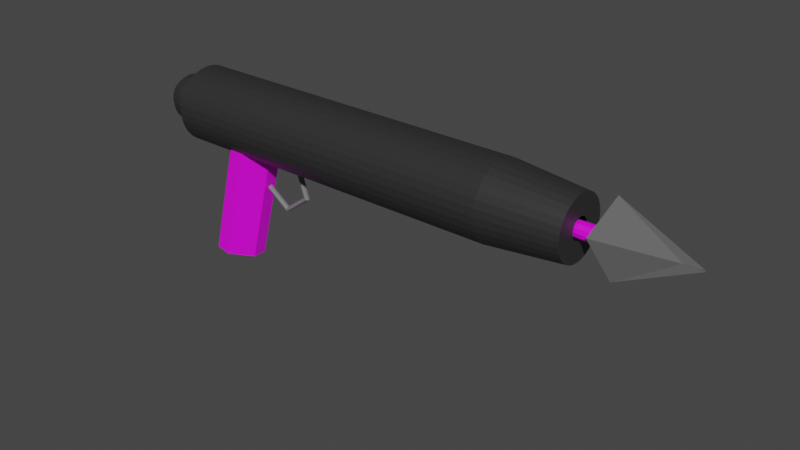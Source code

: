 # Source: graplin.blend  (saved by Blender 2.90.8; exported with 4.5.12 LTS)
import bpy
from mathutils import Matrix  # noqa: F401  (used for matrix-valued properties, if any)

bpy.ops.wm.read_factory_settings(use_empty=True)
scene = bpy.context.scene
scene.name = 'Scene'

# ---- collections
col_collection = bpy.data.collections.new('Collection'); scene.collection.children.link(col_collection)

# ---- images (referenced by path relative to the original .blend; pixels are not part of the script)
import os
ASSET_DIR = os.environ.get("B2B_ASSET_DIR", "")  # directory of the original .blend (textures are referenced by path, not embedded)
HERE = os.path.dirname(os.path.abspath(__file__))  # packed textures are extracted next to this script under _unpacked/

def load_image(name, relpath, width, height, colorspace="sRGB"):
    """Load a texture the original file referenced (path relative to the .blend, or extracted next to this script)."""
    p = next((c for c in (os.path.join(HERE, relpath), os.path.join(ASSET_DIR, relpath)) if relpath and os.path.exists(c)), "")
    if p:
        img = bpy.data.images.load(p, check_existing=True)
        img.name = name
    else:  # same state as the original file: an image datablock whose file is absent (Cycles renders it pink)
        img = bpy.data.images.new(name, width, height)
        img.source = "FILE"
        img.filepath = "//" + (relpath or name)
    img.colorspace_settings.name = colorspace
    return img
img_planche_2_jpg = load_image('planche 2.jpg', 'planche 2.jpg', 1024, 1024, 'sRGB')

# ---- materials (node trees are filled in below, after node groups)
mat_material_001 = bpy.data.materials.new('Material.001')
mat_material_001.use_transparent_shadow = False
mat_material_002 = bpy.data.materials.new('Material.002')
mat_material_002.use_transparent_shadow = False
mat_material_003 = bpy.data.materials.new('Material.003')
mat_material_003.use_transparent_shadow = False
mat_material_004 = bpy.data.materials.new('Material.004')
mat_material_004.use_transparent_shadow = False
mat_material_005 = bpy.data.materials.new('Material.005')
mat_material_005.use_transparent_shadow = False

# ---- material node trees
mat_material_001.use_nodes = True; mat_material_001.node_tree.nodes.clear()
_N = mat_material_001.node_tree.nodes; _L = mat_material_001.node_tree.links
n0 = _N.new('ShaderNodeBsdfPrincipled'); n0.name = 'Principled BSDF'; n0.location = (10, 300)
n0.distribution = 'GGX'
n0.subsurface_method = 'BURLEY'
n0.inputs[3].default_value = 1.45
n0.inputs[27].default_value = (0.0, 0.0, 0.0, 1.0)
n0.inputs[28].default_value = 1.0
n1 = _N.new('ShaderNodeOutputMaterial'); n1.name = 'Material Output'; n1.location = (300, 300)
n2 = _N.new('ShaderNodeRGB'); n2.name = 'RGB'; n2.location = (-280, 275)
n2.outputs[0].default_value = (0.1385, 0.1385, 0.1385, 1.0)
_L.new(n0.outputs[0], n1.inputs[0])
_L.new(n2.outputs[0], n0.inputs[0])
n1.is_active_output = True
mat_material_002.use_nodes = True; mat_material_002.node_tree.nodes.clear()
_N = mat_material_002.node_tree.nodes; _L = mat_material_002.node_tree.links
n0 = _N.new('ShaderNodeBsdfPrincipled'); n0.name = 'Principled BSDF'; n0.location = (10, 300)
n0.distribution = 'GGX'
n0.subsurface_method = 'BURLEY'
n0.inputs[3].default_value = 1.45
n0.inputs[27].default_value = (0.0, 0.0, 0.0, 1.0)
n0.inputs[28].default_value = 1.0
n1 = _N.new('ShaderNodeOutputMaterial'); n1.name = 'Material Output'; n1.location = (300, 300)
n2 = _N.new('ShaderNodeTexImage'); n2.name = 'Image Texture'; n2.location = (-280, 275)
n2.image = img_planche_2_jpg
_L.new(n0.outputs[0], n1.inputs[0])
_L.new(n2.outputs[0], n0.inputs[0])
n1.is_active_output = True
mat_material_003.use_nodes = True; mat_material_003.node_tree.nodes.clear()
_N = mat_material_003.node_tree.nodes; _L = mat_material_003.node_tree.links
n0 = _N.new('ShaderNodeBsdfPrincipled'); n0.name = 'Principled BSDF'; n0.location = (10, 300)
n0.distribution = 'GGX'
n0.subsurface_method = 'BURLEY'
n0.inputs[3].default_value = 1.45
n0.inputs[27].default_value = (0.0, 0.0, 0.0, 1.0)
n0.inputs[28].default_value = 1.0
n1 = _N.new('ShaderNodeOutputMaterial'); n1.name = 'Material Output'; n1.location = (300, 300)
n2 = _N.new('ShaderNodeRGB'); n2.name = 'RGB'; n2.location = (-280, 275)
n2.outputs[0].default_value = (0.187, 0.1789, 0.189, 1.0)
_L.new(n0.outputs[0], n1.inputs[0])
_L.new(n2.outputs[0], n0.inputs[0])
n1.is_active_output = True
mat_material_004.use_nodes = True; mat_material_004.node_tree.nodes.clear()
_N = mat_material_004.node_tree.nodes; _L = mat_material_004.node_tree.links
n0 = _N.new('ShaderNodeBsdfPrincipled'); n0.name = 'Principled BSDF'; n0.location = (10, 300)
n0.distribution = 'GGX'
n0.subsurface_method = 'BURLEY'
n0.inputs[3].default_value = 1.45
n0.inputs[27].default_value = (0.0, 0.0, 0.0, 1.0)
n0.inputs[28].default_value = 1.0
n1 = _N.new('ShaderNodeOutputMaterial'); n1.name = 'Material Output'; n1.location = (300, 300)
n2 = _N.new('ShaderNodeTexImage'); n2.name = 'Image Texture'; n2.location = (-280, 275)
n2.image = img_planche_2_jpg
_L.new(n0.outputs[0], n1.inputs[0])
_L.new(n2.outputs[0], n0.inputs[0])
n1.is_active_output = True
mat_material_005.use_nodes = True; mat_material_005.node_tree.nodes.clear()
_N = mat_material_005.node_tree.nodes; _L = mat_material_005.node_tree.links
n0 = _N.new('ShaderNodeBsdfPrincipled'); n0.name = 'Principled BSDF'; n0.location = (10, 300)
n0.distribution = 'GGX'
n0.subsurface_method = 'BURLEY'
n0.inputs[0].default_value = (0.02624, 0.02624, 0.02624, 1.0)
n0.inputs[3].default_value = 1.45
n0.inputs[27].default_value = (0.0, 0.0, 0.0, 1.0)
n0.inputs[28].default_value = 1.0
n1 = _N.new('ShaderNodeOutputMaterial'); n1.name = 'Material Output'; n1.location = (300, 300)
_L.new(n0.outputs[0], n1.inputs[0])
n1.is_active_output = True

# ---- world
world_world = bpy.data.worlds.new('World'); scene.world = world_world
world_world.use_nodes = True; world_world.node_tree.nodes.clear()
_N = world_world.node_tree.nodes; _L = world_world.node_tree.links
n0 = _N.new('ShaderNodeOutputWorld'); n0.name = 'World Output'; n0.location = (300, 300)
n1 = _N.new('ShaderNodeBackground'); n1.name = 'Background'; n1.location = (10, 300)
n1.inputs[0].default_value = (0.05088, 0.05088, 0.05088, 1.0)
_L.new(n1.outputs[0], n0.inputs[0])
n0.is_active_output = True
world_world.color = (0.05088, 0.05088, 0.05088)
world_world.use_sun_shadow = False
world_world.sun_shadow_jitter_overblur = 0.0

# ---- meshes
me_cone = bpy.data.meshes.new('Cone')
me_cone.from_pydata([(0.0, 0.3, -1.0), (0.0, 0.01, 1.0), (0.9805, -1.311e-08, -0.5237), (0.01, -4.371e-10, 1.476), (-2.623e-08, -0.3, -1.0), (-8.742e-10, -0.01, 1.0), (-1.003, 3.577e-09, -0.5237), (-0.01, 1.192e-10, 1.476), (0.03284, 0.2, -7.987), (0.02703, 0.2, -0.853), (0.1328, 0.1732, -7.987), (0.127, 0.1732, -0.8527), (0.206, 0.1, -7.986), (0.2002, 0.1, -0.8525), (0.2328, -8.742e-09, -7.986), (0.227, -8.742e-09, -0.8524), (0.206, -0.1, -7.986), (0.2002, -0.1, -0.8525), (0.1328, -0.1732, -7.987), (0.127, -0.1732, -0.8527), (0.03284, -0.2, -7.987), (0.02703, -0.2, -0.853), (-0.06716, -0.1732, -7.987), (-0.07297, -0.1732, -0.8533), (-0.1404, -0.1, -7.988), (-0.1462, -0.1, -0.8535), (-0.1672, -9.298e-08, -7.988), (-0.173, -9.298e-08, -0.8536), (-0.1404, 0.1, -7.988), (-0.1462, 0.1, -0.8535), (-0.06716, 0.1732, -7.987), (-0.07297, 0.1732, -0.8533)], [], [(0, 1, 3, 2), (2, 3, 5, 4), (3, 1, 7, 5), (4, 5, 7, 6), (6, 7, 1, 0), (0, 2, 4, 6), (8, 9, 11, 10), (10, 11, 13, 12), (12, 13, 15, 14), (14, 15, 17, 16), (16, 17, 19, 18), (18, 19, 21, 20), (20, 21, 23, 22), (22, 23, 25, 24), (24, 25, 27, 26), (26, 27, 29, 28), (11, 9, 31, 29, 27, 25, 23, 21, 19, 17, 15, 13), (28, 29, 31, 30), (30, 31, 9, 8), (8, 10, 12, 14, 16, 18, 20, 22, 24, 26, 28, 30)])
me_cone.polygons.foreach_set('material_index', [0, 0, 0, 0, 0, 0, 1, 1, 1, 1, 1, 1, 1, 1, 1, 1, 0, 1, 1, 1])
_uv = me_cone.uv_layers.new(name='UVMap')
_uv.uv.foreach_set('vector', [0.6045, 7.774e-05, 0.3256, 0.4824, 0.1747, 0.3282, 0.01623, 0.1148, 0.01623, 0.1148, 0.1747, 0.3282, 0.2929, 0.5365, 7.774e-05, 0.9999, 0.1747, 0.3282, 0.3256, 0.4824, 0.4464, 0.694, 0.2929, 0.5365, 7.774e-05, 0.9999, 0.2929, 0.5365, 0.4464, 0.694, 0.6045, 0.9069, 0.6045, 0.9069, 0.4464, 0.694, 0.3256, 0.4824, 0.6045, 7.774e-05, 0.75, 0.49, 0.99, 0.25, 0.75, 0.01, 0.51, 0.25, 0.8206, 0.1776, 0.1403, 0.8747, 9.966e-05, 0.6435, 0.9421, 0.3788, 0.9421, 0.3788, 9.966e-05, 0.6435, 0.007867, 0.3771, 0.9408, 0.615, 0.9408, 0.615, 0.007867, 0.3771, 0.1604, 0.1718, 0.8159, 0.8116, 0.8159, 0.8116, 0.1604, 0.1718, 0.3619, 0.01435, 0.6224, 0.9413, 0.6224, 0.9413, 0.3619, 0.01435, 0.628, 9.966e-05, 0.3863, 0.9483, 0.3863, 0.9483, 0.628, 9.966e-05, 0.8626, 0.1347, 0.1822, 0.8318, 0.1822, 0.8318, 0.8626, 0.1347, 0.9935, 0.37, 0.06902, 0.6297, 0.06902, 0.6297, 0.9935, 0.37, 0.9935, 0.6355, 0.07538, 0.4014, 0.07538, 0.4014, 0.9935, 0.6355, 0.876, 0.8703, 0.2028, 0.2132, 0.2028, 0.2132, 0.876, 0.8703, 0.6441, 0.9935, 0.3878, 0.0813, 0.37, 0.4578, 0.25, 0.49, 0.13, 0.4578, 0.04215, 0.37, 0.01, 0.25, 0.04215, 0.13, 0.13, 0.04215, 0.25, 0.01, 0.37, 0.04215, 0.4578, 0.13, 0.49, 0.25, 0.4578, 0.37, 0.3878, 0.0813, 0.6441, 0.9935, 0.3787, 0.9999, 0.6159, 0.0694, 0.6159, 0.0694, 0.3787, 0.9999, 0.1403, 0.8747, 0.8206, 0.1776, 0.8206, 0.1776, 0.9421, 0.3788, 0.9408, 0.615, 0.8159, 0.8116, 0.6224, 0.9413, 0.3863, 0.9483, 0.1822, 0.8318, 0.06902, 0.6297, 0.07538, 0.4014, 0.2028, 0.2132, 0.3878, 0.0813, 0.6159, 0.0694])
me_cone.materials.append(mat_material_001)
me_cone.materials.append(mat_material_002)
me_cone.use_remesh_fix_poles = True
me_cone.use_remesh_preserve_attributes = False
me_cone.use_mirror_vertex_groups = False
me_cone.update()
me_cylinder = bpy.data.meshes.new('Cylinder')
me_cylinder.from_pydata([(1.017e-07, 1.0, -3.328), (-6.299e-09, 0.4466, -1.328), (0.1951, 0.9808, -3.328), (0.08713, 0.438, -1.328), (0.3827, 0.9239, -3.328), (0.1709, 0.4126, -1.328), (0.5556, 0.8315, -3.328), (0.2481, 0.3713, -1.328), (0.7071, 0.7071, -3.328), (0.3158, 0.3158, -1.328), (0.8315, 0.5556, -3.328), (0.3713, 0.2481, -1.328), (0.9239, 0.3827, -3.328), (0.4126, 0.1709, -1.328), (0.9808, 0.1951, -3.328), (0.438, 0.08713, -1.328), (1.0, 7.55e-08, -3.328), (0.4466, 5.044e-08, -1.328), (0.9808, -0.1951, -3.328), (0.438, -0.08713, -1.328), (0.9239, -0.3827, -3.328), (0.4126, -0.1709, -1.328), (0.8315, -0.5556, -3.328), (0.3713, -0.2481, -1.328), (0.7071, -0.7071, -3.328), (0.3158, -0.3158, -1.328), (0.5556, -0.8315, -3.328), (0.2481, -0.3713, -1.328), (0.3827, -0.9239, -3.328), (0.1709, -0.4126, -1.328), (0.1951, -0.9808, -3.328), (0.08713, -0.438, -1.328), (-2.241e-07, -1.0, -3.328), (3.94e-09, -0.4466, -1.328), (-0.1951, -0.9808, -3.328), (-0.08713, -0.438, -1.328), (-0.3827, -0.9239, -3.328), (-0.1709, -0.4126, -1.328), (-0.5556, -0.8315, -3.328), (-0.2481, -0.3713, -1.328), (-0.7071, -0.7071, -3.328), (-0.3158, -0.3158, -1.328), (-0.8315, -0.5556, -3.328), (-0.3713, -0.2481, -1.328), (-0.9239, -0.3827, -3.328), (-0.4126, -0.1709, -1.328), (-0.9808, -0.1951, -3.328), (-0.438, -0.08712, -1.328), (-1.0, 9.656e-07, -3.328), (-0.4466, 4.92e-07, -1.328), (-0.9808, 0.1951, -3.328), (-0.438, 0.08713, -1.328), (-0.9239, 0.3827, -3.328), (-0.4126, 0.1709, -1.328), (-0.8315, 0.5556, -3.328), (-0.3713, 0.2481, -1.328), (-0.7071, 0.7071, -3.328), (-0.3158, 0.3158, -1.328), (-0.5556, 0.8315, -3.328), (-0.2481, 0.3713, -1.328), (-0.3827, 0.9239, -3.328), (-0.1709, 0.4126, -1.328), (-0.1951, 0.9808, -3.328), (-0.08712, 0.438, -1.328), (1.017e-07, 1.0, -3.328), (0.1951, 0.9808, -3.328), (0.3827, 0.9239, -3.328), (0.5556, 0.8315, -3.328), (0.7071, 0.7071, -3.328), (0.8315, 0.5556, -3.328), (0.9239, 0.3827, -3.328), (0.9808, 0.1951, -3.328), (1.0, 7.55e-08, -3.328), (0.9808, -0.1951, -3.328), (0.9239, -0.3827, -3.328), (0.8315, -0.5556, -3.328), (0.7071, -0.7071, -3.328), (0.5556, -0.8315, -3.328), (0.3827, -0.9239, -3.328), (0.1951, -0.9808, -3.328), (-2.241e-07, -1.0, -3.328), (-0.1951, -0.9808, -3.328), (-0.3827, -0.9239, -3.328), (-0.5556, -0.8315, -3.328), (-0.7071, -0.7071, -3.328), (-0.8315, -0.5556, -3.328), (-0.9239, -0.3827, -3.328), (-0.9808, -0.1951, -3.328), (-1.0, 9.656e-07, -3.328), (-0.9808, 0.1951, -3.328), (-0.9239, 0.3827, -3.328), (-0.8315, 0.5556, -3.328), (-0.7071, 0.7071, -3.328), (-0.5556, 0.8315, -3.328), (-0.3827, 0.9239, -3.328), (-0.1951, 0.9808, -3.328), (1.017e-07, 1.0, -3.328), (0.1951, 0.9808, -3.328), (0.3827, 0.9239, -3.328), (0.5556, 0.8315, -3.328), (0.7071, 0.7071, -3.328), (0.8315, 0.5556, -3.328), (0.9239, 0.3827, -3.328), (0.9808, 0.1951, -3.328), (1.0, 7.55e-08, -3.328), (0.9808, -0.1951, -3.328), (0.9239, -0.3827, -3.328), (0.8315, -0.5556, -3.328), (0.7071, -0.7071, -3.328), (0.5556, -0.8315, -3.328), (0.3827, -0.9239, -3.328), (0.1951, -0.9808, -3.328), (-2.241e-07, -1.0, -3.328), (-0.1951, -0.9808, -3.328), (-0.3827, -0.9239, -3.328), (-0.5556, -0.8315, -3.328), (-0.7071, -0.7071, -3.328), (-0.8315, -0.5556, -3.328), (-0.9239, -0.3827, -3.328), (-0.9808, -0.1951, -3.328), (-1.0, 9.656e-07, -3.328), (-0.9808, 0.1951, -3.328), (-0.9239, 0.3827, -3.328), (-0.8315, 0.5556, -3.328), (-0.7071, 0.7071, -3.328), (-0.5556, 0.8315, -3.328), (-0.3827, 0.9239, -3.328), (-0.1951, 0.9808, -3.328), (1.017e-07, 1.0, -3.328), (0.1951, 0.9808, -3.328), (0.3827, 0.9239, -3.328), (0.5556, 0.8315, -3.328), (0.7071, 0.7071, -3.328), (0.8315, 0.5556, -3.328), (0.9239, 0.3827, -3.328), (0.9808, 0.1951, -3.328), (1.0, 7.55e-08, -3.328), (0.9808, -0.1951, -3.328), (0.9239, -0.3827, -3.328), (0.8315, -0.5556, -3.328), (0.7071, -0.7071, -3.328), (0.5556, -0.8315, -3.328), (0.3827, -0.9239, -3.328), (0.1951, -0.9808, -3.328), (-2.241e-07, -1.0, -3.328), (-0.1951, -0.9808, -3.328), (-0.3827, -0.9239, -3.328), (-0.5556, -0.8315, -3.328), (-0.7071, -0.7071, -3.328), (-0.8315, -0.5556, -3.328), (-0.9239, -0.3827, -3.328), (-0.9808, -0.1951, -3.328), (-1.0, 9.656e-07, -3.328), (-0.9808, 0.1951, -3.328), (-0.9239, 0.3827, -3.328), (-0.8315, 0.5556, -3.328), (-0.7071, 0.7071, -3.328), (-0.5556, 0.8315, -3.328), (-0.3827, 0.9239, -3.328), (-0.1951, 0.9808, -3.328), (0.1571, 0.79, -1.328), (1.28e-07, 0.8054, -1.328), (0.3082, 0.7441, -1.328), (0.4475, 0.6697, -1.328), (0.5695, 0.5695, -1.328), (0.6697, 0.4475, -1.328), (0.7441, 0.3082, -1.328), (0.79, 0.1571, -1.328), (0.8054, 1.163e-07, -1.328), (0.79, -0.1571, -1.328), (0.7441, -0.3082, -1.328), (0.6697, -0.4475, -1.328), (0.5695, -0.5695, -1.328), (0.4475, -0.6697, -1.328), (0.3082, -0.7441, -1.328), (0.1571, -0.79, -1.328), (-1.344e-07, -0.8054, -1.328), (-0.1571, -0.79, -1.328), (-0.3082, -0.7441, -1.328), (-0.4475, -0.6697, -1.328), (-0.5695, -0.5695, -1.328), (-0.6697, -0.4475, -1.328), (-0.7441, -0.3082, -1.328), (-0.79, -0.1571, -1.328), (-0.8054, 8.332e-07, -1.328), (-0.79, 0.1571, -1.328), (-0.7441, 0.3082, -1.328), (-0.6697, 0.4475, -1.328), (-0.5695, 0.5695, -1.328), (-0.4475, 0.6697, -1.328), (-0.3082, 0.7441, -1.328), (-0.1571, 0.79, -1.328), (3.96e-07, 0.6616, -12.94), (6.332e-07, 1.0, -12.6), (0.1951, 0.9808, -12.6), (0.1291, 0.6489, -12.94), (0.3827, 0.9239, -12.6), (0.2532, 0.6112, -12.94), (0.5556, 0.8315, -12.6), (0.3676, 0.5501, -12.94), (0.7071, 0.7071, -12.6), (0.4678, 0.4678, -12.94), (0.8315, 0.5556, -12.6), (0.5501, 0.3676, -12.94), (0.9239, 0.3827, -12.6), (0.6112, 0.2532, -12.94), (0.9808, 0.1951, -12.6), (0.6489, 0.1291, -12.94), (1.0, 7.55e-08, -12.6), (0.6616, -2.608e-08, -12.94), (0.9808, -0.1951, -12.6), (0.6489, -0.1291, -12.94), (0.9239, -0.3827, -12.6), (0.6112, -0.2532, -12.94), (0.8315, -0.5556, -12.6), (0.5501, -0.3676, -12.94), (0.7071, -0.7071, -12.6), (0.4678, -0.4678, -12.94), (0.5556, -0.8315, -12.6), (0.3676, -0.5501, -12.94), (0.3827, -0.9239, -12.6), (0.2532, -0.6112, -12.94), (0.1951, -0.9808, -12.6), (0.1291, -0.6489, -12.94), (3.073e-07, -1.0, -12.6), (2.284e-07, -0.6616, -12.94), (-0.1951, -0.9808, -12.6), (-0.1291, -0.6489, -12.94), (-0.3827, -0.9239, -12.6), (-0.2532, -0.6112, -12.94), (-0.5556, -0.8315, -12.6), (-0.3676, -0.5501, -12.94), (-0.7071, -0.7071, -12.6), (-0.4678, -0.4678, -12.94), (-0.8315, -0.5556, -12.6), (-0.5501, -0.3676, -12.94), (-0.9239, -0.3827, -12.6), (-0.6112, -0.2532, -12.94), (-0.9808, -0.1951, -12.6), (-0.6489, -0.1291, -12.94), (-1.0, 9.656e-07, -12.6), (-0.6616, 6.519e-07, -12.94), (-0.9808, 0.1951, -12.6), (-0.6489, 0.1291, -12.94), (-0.9239, 0.3827, -12.6), (-0.6112, 0.2532, -12.94), (-0.8315, 0.5556, -12.6), (-0.5501, 0.3676, -12.94), (-0.7071, 0.7071, -12.6), (-0.4678, 0.4678, -12.94), (-0.5556, 0.8315, -12.6), (-0.3676, 0.5501, -12.94), (-0.3827, 0.9239, -12.6), (-0.2532, 0.6112, -12.94), (-0.1951, 0.9808, -12.6), (-0.1291, 0.6489, -12.94), (3.771, -0.6939, -11.92), (3.644, -0.1877, -12.41), (0.4712, -0.1877, -11.59), (0.5978, -0.6939, -11.1), (3.644, 0.1877, -12.41), (3.771, 0.6939, -11.92), (0.5978, 0.6939, -11.1), (0.4712, 0.1877, -11.59), (3.991, -0.1877, -11.07), (3.865, -0.6939, -11.56), (0.6916, -0.6939, -10.74), (0.8182, -0.1877, -10.25), (3.865, 0.6939, -11.56), (3.991, 0.1877, -11.07), (0.8182, 0.1877, -10.25), (0.6916, 0.6939, -10.74), (1.766, -0.007661, -9.095), (1.762, -0.052, -9.11), (1.752, -0.07896, -9.146), (1.738, -0.07823, -9.191), (1.726, -0.0501, -9.227), (1.721, -0.005304, -9.24), (1.724, 0.03904, -9.225), (1.735, 0.06599, -9.188), (1.749, 0.06527, -9.143), (1.761, 0.03713, -9.108), (0.8364, -0.01697, -9.408), (0.849, -0.06115, -9.417), (0.8803, -0.08768, -9.44), (0.9185, -0.08643, -9.467), (0.949, -0.05788, -9.488), (0.96, -0.01292, -9.495), (0.9474, 0.03126, -9.486), (0.916, 0.05779, -9.464), (0.8778, 0.05654, -9.436), (0.8474, 0.02798, -9.415), (1.782, 0.02708, -10.68), (1.778, -0.01787, -10.67), (1.767, -0.0464, -10.63), (1.752, -0.04762, -10.59), (1.739, -0.02107, -10.55), (1.734, 0.02312, -10.54), (1.738, 0.06807, -10.55), (1.749, 0.0966, -10.59), (1.764, 0.09782, -10.63), (1.777, 0.07127, -10.67), (2.35, 0.01956, -9.882), (2.337, -0.02525, -9.883), (2.299, -0.05344, -9.884), (2.252, -0.05425, -9.885), (2.214, -0.02735, -9.884), (2.199, 0.01697, -9.884), (2.213, 0.06179, -9.883), (2.25, 0.08998, -9.882), (2.297, 0.09078, -9.881), (2.335, 0.06388, -9.881), (0.1291, 0.6489, -13.08), (0.003308, 0.01662, -13.72), (0.1195, 0.6008, -13.33), (0.09224, 0.4637, -13.53), (0.05144, 0.2586, -13.67), (1.289e-06, 0.01694, -13.72), (6.047e-07, 0.6616, -13.08), (1.323e-06, 0.2636, -13.67), (1.205e-06, 0.4728, -13.53), (9.537e-07, 0.6125, -13.33), (0.2532, 0.6112, -13.08), (0.006487, 0.01565, -13.72), (0.2344, 0.5659, -13.33), (0.1809, 0.4368, -13.53), (0.1009, 0.2436, -13.67), (0.3676, 0.5501, -13.08), (0.009416, 0.01409, -13.72), (0.3403, 0.5093, -13.33), (0.2627, 0.3931, -13.53), (0.1465, 0.2192, -13.67), (0.4678, 0.4678, -13.08), (0.01198, 0.01198, -13.72), (0.4331, 0.4331, -13.33), (0.3343, 0.3343, -13.53), (0.1864, 0.1864, -13.67), (0.5501, 0.3676, -13.08), (0.01409, 0.009414, -13.72), (0.5093, 0.3403, -13.33), (0.3931, 0.2627, -13.53), (0.2192, 0.1465, -13.67), (0.6112, 0.2532, -13.08), (0.01566, 0.006485, -13.72), (0.5659, 0.2344, -13.33), (0.4368, 0.1809, -13.53), (0.2436, 0.1009, -13.67), (0.6489, 0.1291, -13.08), (0.01662, 0.003306, -13.72), (0.6008, 0.1195, -13.33), (0.4637, 0.09224, -13.53), (0.2586, 0.05143, -13.67), (0.6616, -2.608e-08, -13.08), (0.01695, -3.651e-07, -13.72), (0.6125, -5.169e-08, -13.33), (0.4728, -1.248e-07, -13.53), (0.2636, -2.352e-07, -13.67), (0.6489, -0.1291, -13.08), (0.01662, -0.003305, -13.72), (0.6008, -0.1195, -13.33), (0.4637, -0.09224, -13.53), (0.2586, -0.05143, -13.67), (0.6112, -0.2532, -13.08), (0.01566, -0.006485, -13.72), (0.5659, -0.2344, -13.33), (0.4368, -0.1809, -13.53), (0.2436, -0.1009, -13.67), (0.5501, -0.3676, -13.08), (0.01409, -0.009414, -13.72), (0.5093, -0.3403, -13.33), (0.3931, -0.2627, -13.53), (0.2192, -0.1465, -13.67), (0.4678, -0.4678, -13.08), (0.01198, -0.01198, -13.72), (0.4331, -0.4331, -13.33), (0.3343, -0.3343, -13.53), (0.1864, -0.1864, -13.67), (0.3676, -0.5501, -13.08), (0.009415, -0.01409, -13.72), (0.3403, -0.5093, -13.33), (0.2627, -0.3931, -13.53), (0.1465, -0.2192, -13.67), (0.2532, -0.6112, -13.08), (0.006486, -0.01566, -13.72), (0.2344, -0.5659, -13.33), (0.1809, -0.4368, -13.53), (0.1009, -0.2436, -13.67), (0.1291, -0.6489, -13.08), (0.003308, -0.01662, -13.72), (0.1195, -0.6008, -13.33), (0.09224, -0.4637, -13.53), (0.05144, -0.2586, -13.67), (4.371e-07, -0.6616, -13.08), (1.945e-06, -0.01694, -13.72), (8.48e-07, -0.6125, -13.33), (1.279e-06, -0.4728, -13.53), (1.664e-06, -0.2636, -13.67), (-0.1291, -0.6489, -13.08), (-0.003304, -0.01662, -13.72), (-0.1195, -0.6008, -13.33), (-0.09224, -0.4637, -13.53), (-0.05143, -0.2586, -13.67), (-0.2532, -0.6112, -13.08), (-0.006483, -0.01565, -13.72), (-0.2344, -0.5659, -13.33), (-0.1809, -0.4368, -13.53), (-0.1009, -0.2436, -13.67), (-0.3676, -0.5501, -13.08), (-0.009413, -0.01409, -13.72), (-0.3403, -0.5093, -13.33), (-0.2627, -0.3931, -13.53), (-0.1465, -0.2192, -13.67), (-0.4678, -0.4678, -13.08), (-0.01198, -0.01198, -13.72), (-0.4331, -0.4331, -13.33), (-0.3343, -0.3343, -13.53), (-0.1864, -0.1864, -13.67), (-0.5501, -0.3676, -13.08), (-0.01409, -0.009414, -13.72), (-0.5093, -0.3403, -13.33), (-0.3931, -0.2627, -13.53), (-0.2192, -0.1465, -13.67), (-0.6112, -0.2532, -13.08), (-0.01565, -0.006485, -13.72), (-0.5659, -0.2344, -13.33), (-0.4368, -0.1809, -13.53), (-0.2436, -0.1009, -13.67), (-0.6489, -0.1291, -13.08), (-0.01662, -0.003305, -13.72), (-0.6008, -0.1195, -13.33), (-0.4637, -0.09224, -13.53), (-0.2586, -0.05143, -13.67), (-0.6616, 6.519e-07, -13.08), (-0.01694, -4.47e-08, -13.72), (-0.6125, 5.988e-07, -13.33), (-0.4728, 4.475e-07, -13.53), (-0.2636, 2.217e-07, -13.67), (-0.6489, 0.1291, -13.08), (-0.01662, 0.003306, -13.72), (-0.6008, 0.1195, -13.33), (-0.4637, 0.09224, -13.53), (-0.2586, 0.05144, -13.67), (-0.6112, 0.2532, -13.08), (-0.01565, 0.006484, -13.72), (-0.5659, 0.2344, -13.33), (-0.4368, 0.1809, -13.53), (-0.2436, 0.1009, -13.67), (-0.5501, 0.3676, -13.08), (-0.01409, 0.009414, -13.72), (-0.5093, 0.3403, -13.33), (-0.3931, 0.2627, -13.53), (-0.2192, 0.1465, -13.67), (-0.4678, 0.4678, -13.08), (-0.01198, 0.01198, -13.72), (-0.4331, 0.4331, -13.33), (-0.3343, 0.3343, -13.53), (-0.1864, 0.1864, -13.67), (-0.3676, 0.5501, -13.08), (-0.009412, 0.01409, -13.72), (-0.3403, 0.5093, -13.33), (-0.2627, 0.3931, -13.53), (-0.1465, 0.2192, -13.67), (-0.2532, 0.6112, -13.08), (-0.006483, 0.01565, -13.72), (-0.2344, 0.5659, -13.33), (-0.1809, 0.4368, -13.53), (-0.1009, 0.2436, -13.67), (-0.1291, 0.6489, -13.08), (-0.003303, 0.01662, -13.72), (-0.1195, 0.6008, -13.33), (-0.09223, 0.4637, -13.53), (-0.05143, 0.2586, -13.67), (-6.299e-09, 0.4466, -1.328), (0.08713, 0.438, -1.328), (0.1709, 0.4126, -1.328), (0.2481, 0.3713, -1.328), (0.3158, 0.3158, -1.328), (0.3713, 0.2481, -1.328), (0.4126, 0.1709, -1.328), (0.438, 0.08713, -1.328), (0.4466, 5.044e-08, -1.328), (0.438, -0.08713, -1.328), (0.4126, -0.1709, -1.328), (0.3713, -0.2481, -1.328), (0.3158, -0.3158, -1.328), (0.2481, -0.3713, -1.328), (0.1709, -0.4126, -1.328), (0.08713, -0.438, -1.328), (3.94e-09, -0.4466, -1.328), (-0.08713, -0.438, -1.328), (-0.1709, -0.4126, -1.328), (-0.2481, -0.3713, -1.328), (-0.3158, -0.3158, -1.328), (-0.3713, -0.2481, -1.328), (-0.4126, -0.1709, -1.328), (-0.438, -0.08712, -1.328), (-0.4466, 4.92e-07, -1.328), (-0.438, 0.08713, -1.328), (-0.4126, 0.1709, -1.328), (-0.3713, 0.2481, -1.328), (-0.3158, 0.3158, -1.328), (-0.2481, 0.3713, -1.328), (-0.1709, 0.4126, -1.328), (-0.08712, 0.438, -1.328), (0.003308, 0.01662, -13.72), (1.289e-06, 0.01694, -13.72), (0.01198, 0.01198, -13.72), (0.01409, 0.009414, -13.72), (0.01566, 0.006485, -13.72), (0.01409, -0.009414, -13.72), (0.01198, -0.01198, -13.72), (0.006486, -0.01566, -13.72), (0.003308, -0.01662, -13.72), (-0.003304, -0.01662, -13.72), (-0.006483, -0.01565, -13.72), (-0.01198, -0.01198, -13.72), (-0.01409, -0.009414, -13.72), (-0.01198, 0.01198, -13.72), (-0.009412, 0.01409, -13.72), (-0.003303, 0.01662, -13.72), (-6.299e-09, 0.4466, -1.328), (0.08713, 0.438, -1.328), (0.1709, 0.4126, -1.328), (0.2481, 0.3713, -1.328), (0.3158, 0.3158, -1.328), (0.3713, 0.2481, -1.328), (0.4126, 0.1709, -1.328), (0.438, 0.08713, -1.328), (0.4466, 5.044e-08, -1.328), (0.438, -0.08713, -1.328), (0.4126, -0.1709, -1.328), (0.3713, -0.2481, -1.328), (0.3158, -0.3158, -1.328), (0.2481, -0.3713, -1.328), (0.1709, -0.4126, -1.328), (0.08713, -0.438, -1.328), (3.94e-09, -0.4466, -1.328), (-0.08713, -0.438, -1.328), (-0.1709, -0.4126, -1.328), (-0.2481, -0.3713, -1.328), (-0.3158, -0.3158, -1.328), (-0.3713, -0.2481, -1.328), (-0.4126, -0.1709, -1.328), (-0.438, -0.08712, -1.328), (-0.4466, 4.92e-07, -1.328), (-0.438, 0.08713, -1.328), (-0.4126, 0.1709, -1.328), (-0.3713, 0.2481, -1.328), (-0.3158, 0.3158, -1.328), (-0.2481, 0.3713, -1.328), (-0.1709, 0.4126, -1.328), (-0.08712, 0.438, -1.328), (0.003308, 0.01662, -13.72), (1.289e-06, 0.01694, -13.72), (0.01198, 0.01198, -13.72), (0.01409, 0.009414, -13.72), (0.01566, 0.006485, -13.72), (0.01409, -0.009414, -13.72), (0.01198, -0.01198, -13.72), (0.006486, -0.01566, -13.72), (0.003308, -0.01662, -13.72), (-0.003304, -0.01662, -13.72), (-0.006483, -0.01565, -13.72), (-0.01198, -0.01198, -13.72), (-0.01409, -0.009414, -13.72), (-0.01198, 0.01198, -13.72), (-0.009412, 0.01409, -13.72), (-0.003303, 0.01662, -13.72), (-6.299e-09, 0.4466, -1.328), (0.08713, 0.438, -1.328), (0.1709, 0.4126, -1.328), (0.2481, 0.3713, -1.328), (0.3158, 0.3158, -1.328), (0.3713, 0.2481, -1.328), (0.4126, 0.1709, -1.328), (0.438, 0.08713, -1.328), (0.4466, 5.044e-08, -1.328), (0.438, -0.08713, -1.328), (0.4126, -0.1709, -1.328), (0.3713, -0.2481, -1.328), (0.3158, -0.3158, -1.328), (0.2481, -0.3713, -1.328), (0.1709, -0.4126, -1.328), (0.08713, -0.438, -1.328), (3.94e-09, -0.4466, -1.328), (-0.08713, -0.438, -1.328), (-0.1709, -0.4126, -1.328), (-0.2481, -0.3713, -1.328), (-0.3158, -0.3158, -1.328), (-0.3713, -0.2481, -1.328), (-0.4126, -0.1709, -1.328), (-0.438, -0.08712, -1.328), (-0.4466, 4.92e-07, -1.328), (-0.438, 0.08713, -1.328), (-0.4126, 0.1709, -1.328), (-0.3713, 0.2481, -1.328), (-0.3158, 0.3158, -1.328), (-0.2481, 0.3713, -1.328), (-0.1709, 0.4126, -1.328), (-0.08712, 0.438, -1.328), (0.003308, 0.01662, -13.72), (1.289e-06, 0.01694, -13.72), (0.01198, 0.01198, -13.72), (0.01409, 0.009414, -13.72), (0.01566, 0.006485, -13.72), (0.01409, -0.009414, -13.72), (0.01198, -0.01198, -13.72), (0.006486, -0.01566, -13.72), (0.003308, -0.01662, -13.72), (-0.003304, -0.01662, -13.72), (-0.006483, -0.01565, -13.72), (-0.01198, -0.01198, -13.72), (-0.01409, -0.009414, -13.72), (-0.01198, 0.01198, -13.72), (-0.009412, 0.01409, -13.72), (-0.003303, 0.01662, -13.72), (-6.299e-09, 0.4466, -1.328), (0.08713, 0.438, -1.328), (0.1709, 0.4126, -1.328), (0.2481, 0.3713, -1.328), (0.3158, 0.3158, -1.328), (0.3713, 0.2481, -1.328), (0.4126, 0.1709, -1.328), (0.438, 0.08713, -1.328), (0.4466, 5.044e-08, -1.328), (0.438, -0.08713, -1.328), (0.4126, -0.1709, -1.328), (0.3713, -0.2481, -1.328), (0.3158, -0.3158, -1.328), (0.2481, -0.3713, -1.328), (0.1709, -0.4126, -1.328), (0.08713, -0.438, -1.328), (3.94e-09, -0.4466, -1.328), (-0.08713, -0.438, -1.328), (-0.1709, -0.4126, -1.328), (-0.2481, -0.3713, -1.328), (-0.3158, -0.3158, -1.328), (-0.3713, -0.2481, -1.328), (-0.4126, -0.1709, -1.328), (-0.438, -0.08712, -1.328), (-0.4466, 4.92e-07, -1.328), (-0.438, 0.08713, -1.328), (-0.4126, 0.1709, -1.328), (-0.3713, 0.2481, -1.328), (-0.3158, 0.3158, -1.328), (-0.2481, 0.3713, -1.328), (-0.1709, 0.4126, -1.328), (-0.08712, 0.438, -1.328), (0.003308, 0.01662, -13.72), (1.289e-06, 0.01694, -13.72), (0.01198, 0.01198, -13.72), (0.01409, 0.009414, -13.72), (0.01566, 0.006485, -13.72), (0.01409, -0.009414, -13.72), (0.01198, -0.01198, -13.72), (0.006486, -0.01566, -13.72), (0.003308, -0.01662, -13.72), (-0.003304, -0.01662, -13.72), (-0.006483, -0.01565, -13.72), (-0.01198, -0.01198, -13.72), (-0.01409, -0.009414, -13.72), (-0.01198, 0.01198, -13.72), (-0.009412, 0.01409, -13.72), (-0.003303, 0.01662, -13.72), (-4.961e-08, 0.2686, -1.328), (0.0524, 0.2634, -1.328), (0.1028, 0.2481, -1.328), (0.1492, 0.2233, -1.328), (0.1899, 0.1899, -1.328), (0.2233, 0.1492, -1.328), (0.2481, 0.1028, -1.328), (0.2634, 0.0524, -1.328), (0.2686, 2.778e-08, -1.328), (0.2634, -0.0524, -1.328), (0.2481, -0.1028, -1.328), (0.2233, -0.1492, -1.328), (0.1899, -0.1899, -1.328), (0.1492, -0.2233, -1.328), (0.1028, -0.2481, -1.328), (0.0524, -0.2634, -1.328), (6.457e-08, -0.2686, -1.328), (-0.0524, -0.2634, -1.328), (-0.1028, -0.2481, -1.328), (-0.1492, -0.2233, -1.328), (-0.1899, -0.1899, -1.328), (-0.2233, -0.1492, -1.328), (-0.2481, -0.1028, -1.328), (-0.2634, -0.0524, -1.328), (-0.2686, 3.021e-07, -1.328), (-0.2634, 0.0524, -1.328), (-0.2481, 0.1028, -1.328), (-0.2233, 0.1492, -1.328), (-0.1899, 0.1899, -1.328), (-0.1492, 0.2233, -1.328), (-0.1028, 0.2481, -1.328), (-0.0524, 0.2634, -1.328), (0.003308, 0.01662, -13.72), (1.289e-06, 0.01694, -13.72), (0.01198, 0.01198, -13.72), (0.01409, 0.009414, -13.72), (0.01566, 0.006485, -13.72), (0.01409, -0.009414, -13.72), (0.01198, -0.01198, -13.72), (0.006486, -0.01566, -13.72), (0.003308, -0.01662, -13.72), (-0.003304, -0.01662, -13.72), (-0.006483, -0.01565, -13.72), (-0.01198, -0.01198, -13.72), (-0.01409, -0.009414, -13.72), (-0.01198, 0.01198, -13.72), (-0.009412, 0.01409, -13.72), (-0.003303, 0.01662, -13.72), (0.08713, 0.438, -1.328), (-6.299e-09, 0.4466, -1.328), (0.1709, 0.4126, -1.328), (0.2481, 0.3713, -1.328), (0.3158, 0.3158, -1.328), (0.3713, 0.2481, -1.328), (0.4126, 0.1709, -1.328), (0.438, 0.08713, -1.328), (0.4466, 5.044e-08, -1.328), (0.438, -0.08713, -1.328), (0.4126, -0.1709, -1.328), (0.3713, -0.2481, -1.328), (0.3158, -0.3158, -1.328), (0.2481, -0.3713, -1.328), (0.1709, -0.4126, -1.328), (0.08713, -0.438, -1.328), (3.94e-09, -0.4466, -1.328), (-0.08713, -0.438, -1.328), (-0.1709, -0.4126, -1.328), (-0.2481, -0.3713, -1.328), (-0.3158, -0.3158, -1.328), (-0.3713, -0.2481, -1.328), (-0.4126, -0.1709, -1.328), (-0.438, -0.08712, -1.328), (-0.4466, 4.92e-07, -1.328), (-0.438, 0.08713, -1.328), (-0.4126, 0.1709, -1.328), (-0.3713, 0.2481, -1.328), (-0.3158, 0.3158, -1.328), (-0.2481, 0.3713, -1.328), (-0.1709, 0.4126, -1.328), (-0.08712, 0.438, -1.328), (0.0524, 0.2634, -1.328), (-4.961e-08, 0.2686, -1.328), (0.1028, 0.2481, -1.328), (0.1492, 0.2233, -1.328), (0.1899, 0.1899, -1.328), (0.2233, 0.1492, -1.328), (0.2481, 0.1028, -1.328), (0.2634, 0.0524, -1.328), (0.2686, 2.778e-08, -1.328), (0.2634, -0.0524, -1.328), (0.2481, -0.1028, -1.328), (0.2233, -0.1492, -1.328), (0.1899, -0.1899, -1.328), (0.1492, -0.2233, -1.328), (0.1028, -0.2481, -1.328), (0.0524, -0.2634, -1.328), (6.457e-08, -0.2686, -1.328), (-0.0524, -0.2634, -1.328), (-0.1028, -0.2481, -1.328), (-0.1492, -0.2233, -1.328), (-0.1899, -0.1899, -1.328), (-0.2233, -0.1492, -1.328), (-0.2481, -0.1028, -1.328), (-0.2634, -0.0524, -1.328), (-0.2686, 3.021e-07, -1.328), (-0.2634, 0.0524, -1.328), (-0.2481, 0.1028, -1.328), (-0.2233, 0.1492, -1.328), (-0.1899, 0.1899, -1.328), (-0.1492, 0.2233, -1.328), (-0.1028, 0.2481, -1.328), (-0.0524, 0.2634, -1.328)], [], [(0, 161, 160, 2), (2, 160, 162, 4), (4, 162, 163, 6), (6, 163, 164, 8), (8, 164, 165, 10), (10, 165, 166, 12), (12, 166, 167, 14), (14, 167, 168, 16), (16, 168, 169, 18), (18, 169, 170, 20), (20, 170, 171, 22), (22, 171, 172, 24), (24, 172, 173, 26), (26, 173, 174, 28), (28, 174, 175, 30), (30, 175, 176, 32), (32, 176, 177, 34), (34, 177, 178, 36), (36, 178, 179, 38), (38, 179, 180, 40), (40, 180, 181, 42), (42, 181, 182, 44), (44, 182, 183, 46), (46, 183, 184, 48), (48, 184, 185, 50), (50, 185, 186, 52), (52, 186, 187, 54), (54, 187, 188, 56), (56, 188, 189, 58), (58, 189, 190, 60), (60, 190, 191, 62), (62, 191, 161, 0), (52, 54, 91, 90), (74, 75, 107, 106), (8, 10, 69, 68), (26, 28, 78, 77), (44, 46, 87, 86), (0, 2, 65, 64), (62, 0, 64, 95), (18, 20, 74, 73), (36, 38, 83, 82), (54, 56, 92, 91), (10, 12, 70, 69), (28, 30, 79, 78), (46, 48, 88, 87), (2, 4, 66, 65), (20, 22, 75, 74), (38, 40, 84, 83), (56, 58, 93, 92), (12, 14, 71, 70), (30, 32, 80, 79), (48, 50, 89, 88), (4, 6, 67, 66), (22, 24, 76, 75), (40, 42, 85, 84), (58, 60, 94, 93), (14, 16, 72, 71), (32, 34, 81, 80), (50, 52, 90, 89), (6, 8, 68, 67), (24, 26, 77, 76), (42, 44, 86, 85), (60, 62, 95, 94), (16, 18, 73, 72), (34, 36, 82, 81), (109, 110, 142, 141), (88, 89, 121, 120), (75, 76, 108, 107), (89, 90, 122, 121), (76, 77, 109, 108), (90, 91, 123, 122), (77, 78, 110, 109), (64, 65, 97, 96), (91, 92, 124, 123), (78, 79, 111, 110), (65, 66, 98, 97), (92, 93, 125, 124), (79, 80, 112, 111), (66, 67, 99, 98), (93, 94, 126, 125), (80, 81, 113, 112), (67, 68, 100, 99), (94, 95, 127, 126), (81, 82, 114, 113), (68, 69, 101, 100), (95, 64, 96, 127), (82, 83, 115, 114), (69, 70, 102, 101), (83, 84, 116, 115), (70, 71, 103, 102), (84, 85, 117, 116), (71, 72, 104, 103), (85, 86, 118, 117), (72, 73, 105, 104), (86, 87, 119, 118), (73, 74, 106, 105), (87, 88, 120, 119), (145, 146, 228, 226), (96, 97, 129, 128), (123, 124, 156, 155), (110, 111, 143, 142), (97, 98, 130, 129), (124, 125, 157, 156), (111, 112, 144, 143), (98, 99, 131, 130), (125, 126, 158, 157), (112, 113, 145, 144), (99, 100, 132, 131), (126, 127, 159, 158), (113, 114, 146, 145), (100, 101, 133, 132), (127, 96, 128, 159), (114, 115, 147, 146), (101, 102, 134, 133), (115, 116, 148, 147), (102, 103, 135, 134), (116, 117, 149, 148), (103, 104, 136, 135), (117, 118, 150, 149), (104, 105, 137, 136), (118, 119, 151, 150), (105, 106, 138, 137), (119, 120, 152, 151), (106, 107, 139, 138), (120, 121, 153, 152), (107, 108, 140, 139), (121, 122, 154, 153), (108, 109, 141, 140), (122, 123, 155, 154), (159, 128, 193, 254), (132, 133, 202, 200), (146, 147, 230, 228), (133, 134, 204, 202), (129, 130, 196, 194), (147, 148, 232, 230), (134, 135, 206, 204), (148, 149, 234, 232), (135, 136, 208, 206), (149, 150, 236, 234), (136, 137, 210, 208), (150, 151, 238, 236), (137, 138, 212, 210), (151, 152, 240, 238), (138, 139, 214, 212), (152, 153, 242, 240), (139, 140, 216, 214), (153, 154, 244, 242), (140, 141, 218, 216), (154, 155, 246, 244), (141, 142, 220, 218), (155, 156, 248, 246), (142, 143, 222, 220), (255, 192, 318, 467), (156, 157, 250, 248), (143, 144, 224, 222), (130, 131, 198, 196), (157, 158, 252, 250), (144, 145, 226, 224), (131, 132, 200, 198), (158, 159, 254, 252), (1, 3, 160, 161), (3, 5, 162, 160), (5, 7, 163, 162), (7, 9, 164, 163), (9, 11, 165, 164), (11, 13, 166, 165), (13, 15, 167, 166), (15, 17, 168, 167), (17, 19, 169, 168), (19, 21, 170, 169), (21, 23, 171, 170), (23, 25, 172, 171), (25, 27, 173, 172), (27, 29, 174, 173), (29, 31, 175, 174), (31, 33, 176, 175), (33, 35, 177, 176), (35, 37, 178, 177), (37, 39, 179, 178), (39, 41, 180, 179), (41, 43, 181, 180), (43, 45, 182, 181), (45, 47, 183, 182), (47, 49, 184, 183), (49, 51, 185, 184), (51, 53, 186, 185), (53, 55, 187, 186), (55, 57, 188, 187), (57, 59, 189, 188), (59, 61, 190, 189), (61, 63, 191, 190), (63, 1, 161, 191), (193, 194, 195, 192), (194, 196, 197, 195), (196, 198, 199, 197), (198, 200, 201, 199), (200, 202, 203, 201), (202, 204, 205, 203), (204, 206, 207, 205), (206, 208, 209, 207), (208, 210, 211, 209), (210, 212, 213, 211), (212, 214, 215, 213), (214, 216, 217, 215), (216, 218, 219, 217), (218, 220, 221, 219), (220, 222, 223, 221), (222, 224, 225, 223), (224, 226, 227, 225), (226, 228, 229, 227), (228, 230, 231, 229), (230, 232, 233, 231), (232, 234, 235, 233), (234, 236, 237, 235), (236, 238, 239, 237), (238, 240, 241, 239), (240, 242, 243, 241), (242, 244, 245, 243), (244, 246, 247, 245), (246, 248, 249, 247), (248, 250, 251, 249), (250, 252, 253, 251), (252, 254, 255, 253), (254, 193, 192, 255), (128, 129, 194, 193), (265, 266, 259, 256), (269, 270, 267, 264), (270, 271, 262, 263, 258, 259, 266, 267), (257, 258, 263, 260), (261, 262, 271, 268), (256, 259, 258, 257), (262, 261, 260, 263), (270, 269, 268, 271), (266, 265, 264, 267), (260, 261, 268, 269, 264, 265, 256, 257), (272, 282, 283, 273), (273, 283, 284, 274), (274, 284, 285, 275), (275, 285, 286, 276), (276, 286, 287, 277), (277, 287, 288, 278), (278, 288, 289, 279), (279, 289, 290, 280), (280, 290, 291, 281), (281, 291, 282, 272), (292, 302, 303, 293), (293, 303, 304, 294), (294, 304, 305, 295), (295, 305, 306, 296), (296, 306, 307, 297), (297, 307, 308, 298), (298, 308, 309, 299), (299, 309, 310, 300), (300, 310, 311, 301), (301, 311, 302, 292), (302, 272, 273, 303), (303, 273, 274, 304), (304, 274, 275, 305), (305, 275, 276, 306), (306, 276, 277, 307), (307, 277, 278, 308), (308, 278, 279, 309), (309, 279, 280, 310), (310, 280, 281, 311), (311, 281, 272, 302), (195, 197, 322, 312), (213, 215, 367, 362), (231, 233, 412, 407), (249, 251, 457, 452), (205, 207, 347, 342), (223, 225, 392, 387), (241, 243, 437, 432), (192, 195, 312, 318), (215, 217, 372, 367), (233, 235, 417, 412), (251, 253, 462, 457), (207, 209, 352, 347), (225, 227, 397, 392), (243, 245, 442, 437), (199, 201, 332, 327), (217, 219, 377, 372), (235, 237, 422, 417), (253, 255, 467, 462), (209, 211, 357, 352), (227, 229, 402, 397), (245, 247, 447, 442), (201, 203, 337, 332), (219, 221, 382, 377), (237, 239, 427, 422), (211, 213, 362, 357), (229, 231, 407, 402), (247, 249, 452, 447), (197, 199, 327, 322), (203, 205, 342, 337), (221, 223, 387, 382), (239, 241, 432, 427), (313, 317, 319, 316), (316, 319, 320, 315), (315, 320, 321, 314), (314, 321, 318, 312), (323, 313, 316, 326), (326, 316, 315, 325), (325, 315, 314, 324), (324, 314, 312, 322), (328, 323, 326, 331), (331, 326, 325, 330), (330, 325, 324, 329), (329, 324, 322, 327), (333, 328, 331, 336), (336, 331, 330, 335), (335, 330, 329, 334), (334, 329, 327, 332), (338, 333, 336, 341), (341, 336, 335, 340), (340, 335, 334, 339), (339, 334, 332, 337), (343, 338, 341, 346), (346, 341, 340, 345), (345, 340, 339, 344), (344, 339, 337, 342), (348, 343, 346, 351), (351, 346, 345, 350), (350, 345, 344, 349), (349, 344, 342, 347), (353, 348, 351, 356), (356, 351, 350, 355), (355, 350, 349, 354), (354, 349, 347, 352), (358, 353, 356, 361), (361, 356, 355, 360), (360, 355, 354, 359), (359, 354, 352, 357), (363, 358, 361, 366), (366, 361, 360, 365), (365, 360, 359, 364), (364, 359, 357, 362), (368, 363, 366, 371), (371, 366, 365, 370), (370, 365, 364, 369), (369, 364, 362, 367), (373, 368, 371, 376), (376, 371, 370, 375), (375, 370, 369, 374), (374, 369, 367, 372), (378, 373, 376, 381), (381, 376, 375, 380), (380, 375, 374, 379), (379, 374, 372, 377), (383, 378, 381, 386), (386, 381, 380, 385), (385, 380, 379, 384), (384, 379, 377, 382), (388, 383, 386, 391), (391, 386, 385, 390), (390, 385, 384, 389), (389, 384, 382, 387), (393, 388, 391, 396), (396, 391, 390, 395), (395, 390, 389, 394), (394, 389, 387, 392), (398, 393, 396, 401), (401, 396, 395, 400), (400, 395, 394, 399), (399, 394, 392, 397), (403, 398, 401, 406), (406, 401, 400, 405), (405, 400, 399, 404), (404, 399, 397, 402), (408, 403, 406, 411), (411, 406, 405, 410), (410, 405, 404, 409), (409, 404, 402, 407), (413, 408, 411, 416), (416, 411, 410, 415), (415, 410, 409, 414), (414, 409, 407, 412), (418, 413, 416, 421), (421, 416, 415, 420), (420, 415, 414, 419), (419, 414, 412, 417), (423, 418, 421, 426), (426, 421, 420, 425), (425, 420, 419, 424), (424, 419, 417, 422), (428, 423, 426, 431), (431, 426, 425, 430), (430, 425, 424, 429), (429, 424, 422, 427), (433, 428, 431, 436), (436, 431, 430, 435), (435, 430, 429, 434), (434, 429, 427, 432), (438, 433, 436, 441), (441, 436, 435, 440), (440, 435, 434, 439), (439, 434, 432, 437), (443, 438, 441, 446), (446, 441, 440, 445), (445, 440, 439, 444), (444, 439, 437, 442), (448, 443, 446, 451), (451, 446, 445, 450), (450, 445, 444, 449), (449, 444, 442, 447), (453, 448, 451, 456), (456, 451, 450, 455), (455, 450, 449, 454), (454, 449, 447, 452), (458, 453, 456, 461), (461, 456, 455, 460), (460, 455, 454, 459), (459, 454, 452, 457), (463, 458, 461, 466), (466, 461, 460, 465), (465, 460, 459, 464), (464, 459, 457, 462), (468, 463, 466, 471), (471, 466, 465, 470), (470, 465, 464, 469), (469, 464, 462, 467), (317, 468, 471, 319), (319, 471, 470, 320), (320, 470, 469, 321), (321, 469, 467, 318), (317, 313, 323, 328, 333, 338, 343, 348, 353, 358, 363, 368, 373, 378, 383, 388, 393, 398, 403, 408, 413, 418, 423, 428, 433, 438, 443, 448, 453, 458, 463, 468), (37, 35, 489, 490), (11, 9, 476, 477), (1, 63, 503, 472), (39, 37, 490, 491), (13, 11, 477, 478), (338, 333, 506, 507), (313, 317, 505, 504), (41, 39, 491, 492), (15, 13, 478, 479), (317, 468, 519, 505), (43, 41, 492, 493), (458, 453, 517, 518), (17, 15, 479, 480), (45, 43, 493, 494), (19, 17, 480, 481), (47, 45, 494, 495), (21, 19, 481, 482), (49, 47, 495, 496), (23, 21, 482, 483), (51, 49, 496, 497), (25, 23, 483, 484), (53, 51, 497, 498), (27, 25, 484, 485), (55, 53, 498, 499), (29, 27, 485, 486), (3, 1, 472, 473), (57, 55, 499, 500), (31, 29, 486, 487), (343, 338, 507, 508), (5, 3, 473, 474), (59, 57, 500, 501), (373, 368, 509, 510), (388, 383, 511, 512), (33, 31, 487, 488), (403, 398, 513, 514), (418, 413, 515, 516), (7, 5, 474, 475), (61, 59, 501, 502), (35, 33, 488, 489), (9, 7, 475, 476), (63, 61, 502, 503), (514, 513, 561, 562), (497, 496, 544, 545), (484, 483, 531, 532), (516, 515, 563, 564), (498, 497, 545, 546), (485, 484, 532, 533), (518, 517, 565, 566), (499, 498, 546, 547), (486, 485, 533, 534), (505, 519, 567, 553), (473, 472, 520, 521), (500, 499, 547, 548), (487, 486, 534, 535), (474, 473, 521, 522), (501, 500, 548, 549), (488, 487, 535, 536), (475, 474, 522, 523), (502, 501, 549, 550), (489, 488, 536, 537), (476, 475, 523, 524), (503, 502, 550, 551), (490, 489, 537, 538), (477, 476, 524, 525), (472, 503, 551, 520), (491, 490, 538, 539), (478, 477, 525, 526), (504, 505, 553, 552), (492, 491, 539, 540), (479, 478, 526, 527), (507, 506, 554, 555), (493, 492, 540, 541), (480, 479, 527, 528), (508, 507, 555, 556), (494, 493, 541, 542), (481, 480, 528, 529), (510, 509, 557, 558), (495, 494, 542, 543), (482, 481, 529, 530), (512, 511, 559, 560), (496, 495, 543, 544), (483, 482, 530, 531), (536, 535, 583, 584), (523, 522, 570, 571), (550, 549, 597, 598), (537, 536, 584, 585), (524, 523, 571, 572), (551, 550, 598, 599), (538, 537, 585, 586), (525, 524, 572, 573), (520, 551, 599, 568), (539, 538, 586, 587), (526, 525, 573, 574), (552, 553, 601, 600), (540, 539, 587, 588), (527, 526, 574, 575), (555, 554, 602, 603), (541, 540, 588, 589), (528, 527, 575, 576), (556, 555, 603, 604), (542, 541, 589, 590), (529, 528, 576, 577), (558, 557, 605, 606), (543, 542, 590, 591), (530, 529, 577, 578), (560, 559, 607, 608), (544, 543, 591, 592), (531, 530, 578, 579), (562, 561, 609, 610), (545, 544, 592, 593), (532, 531, 579, 580), (564, 563, 611, 612), (546, 545, 593, 594), (533, 532, 580, 581), (566, 565, 613, 614), (547, 546, 594, 595), (534, 533, 581, 582), (553, 567, 615, 601), (521, 520, 568, 569), (548, 547, 595, 596), (535, 534, 582, 583), (522, 521, 569, 570), (549, 548, 596, 597), (589, 588, 636, 637), (576, 575, 623, 624), (604, 603, 651, 652), (590, 589, 637, 638), (577, 576, 624, 625), (606, 605, 653, 654), (591, 590, 638, 639), (578, 577, 625, 626), (608, 607, 655, 656), (592, 591, 639, 640), (579, 578, 626, 627), (610, 609, 657, 658), (593, 592, 640, 641), (580, 579, 627, 628), (612, 611, 659, 660), (594, 593, 641, 642), (581, 580, 628, 629), (614, 613, 661, 662), (595, 594, 642, 643), (582, 581, 629, 630), (601, 615, 663, 649), (569, 568, 616, 617), (596, 595, 643, 644), (583, 582, 630, 631), (570, 569, 617, 618), (597, 596, 644, 645), (584, 583, 631, 632), (571, 570, 618, 619), (598, 597, 645, 646), (585, 584, 632, 633), (572, 571, 619, 620), (599, 598, 646, 647), (586, 585, 633, 634), (573, 572, 620, 621), (568, 599, 647, 616), (587, 586, 634, 635), (574, 573, 621, 622), (600, 601, 649, 648), (588, 587, 635, 636), (575, 574, 622, 623), (603, 602, 650, 651), (660, 659, 707, 708), (642, 641, 737, 738), (629, 628, 724, 725), (662, 661, 709, 710), (643, 642, 738, 739), (630, 629, 725, 726), (649, 663, 711, 697), (617, 616, 713, 712), (644, 643, 739, 740), (631, 630, 726, 727), (618, 617, 712, 714), (645, 644, 740, 741), (632, 631, 727, 728), (619, 618, 714, 715), (646, 645, 741, 742), (633, 632, 728, 729), (620, 619, 715, 716), (647, 646, 742, 743), (634, 633, 729, 730), (621, 620, 716, 717), (616, 647, 743, 713), (635, 634, 730, 731), (622, 621, 717, 718), (648, 649, 697, 696), (636, 635, 731, 732), (623, 622, 718, 719), (651, 650, 698, 699), (637, 636, 732, 733), (624, 623, 719, 720), (652, 651, 699, 700), (638, 637, 733, 734), (625, 624, 720, 721), (654, 653, 701, 702), (639, 638, 734, 735), (626, 625, 721, 722), (656, 655, 703, 704), (640, 639, 735, 736), (627, 626, 722, 723), (658, 657, 705, 706), (641, 640, 736, 737), (628, 627, 723, 724), (686, 685, 765, 766), (664, 665, 712, 713), (665, 666, 714, 712), (666, 667, 715, 714), (667, 668, 716, 715), (668, 669, 717, 716), (669, 670, 718, 717), (670, 671, 719, 718), (671, 672, 720, 719), (672, 673, 721, 720), (673, 674, 722, 721), (674, 675, 723, 722), (675, 676, 724, 723), (676, 677, 725, 724), (677, 678, 726, 725), (678, 679, 727, 726), (679, 680, 728, 727), (680, 681, 729, 728), (681, 682, 730, 729), (682, 683, 731, 730), (683, 684, 732, 731), (684, 685, 733, 732), (685, 686, 734, 733), (686, 687, 735, 734), (687, 688, 736, 735), (688, 689, 737, 736), (689, 690, 738, 737), (690, 691, 739, 738), (691, 692, 740, 739), (692, 693, 741, 740), (693, 694, 742, 741), (694, 695, 743, 742), (695, 664, 713, 743), (673, 672, 752, 753), (687, 686, 766, 767), (674, 673, 753, 754), (688, 687, 767, 768), (675, 674, 754, 755), (689, 688, 768, 769), (676, 675, 755, 756), (690, 689, 769, 770), (677, 676, 756, 757), (691, 690, 770, 771), (678, 677, 757, 758), (665, 664, 745, 744), (692, 691, 771, 772), (679, 678, 758, 759), (666, 665, 744, 746), (693, 692, 772, 773), (680, 679, 759, 760), (667, 666, 746, 747), (694, 693, 773, 774), (681, 680, 760, 761), (668, 667, 747, 748), (695, 694, 774, 775), (682, 681, 761, 762), (669, 668, 748, 749), (664, 695, 775, 745), (683, 682, 762, 763), (670, 669, 749, 750), (684, 683, 763, 764), (671, 670, 750, 751), (685, 684, 764, 765), (672, 671, 751, 752)])
me_cylinder.polygons.foreach_set('material_index', [2, 2, 2, 2, 2, 2, 2, 2, 2, 2, 2, 2, 2, 2, 2, 2, 2, 2, 2, 2, 2, 2, 2, 2, 2, 2, 2, 2, 2, 2, 2, 2, 0, 0, 0, 0, 0, 0, 0, 0, 0, 0, 0, 0, 0, 0, 0, 0, 0, 0, 0, 0, 0, 0, 0, 0, 0, 0, 0, 0, 0, 0, 0, 0, 0, 0, 0, 0, 0, 0, 0, 0, 0, 0, 0, 0, 0, 0, 0, 0, 0, 0, 0, 0, 0, 0, 0, 0, 0, 0, 0, 0, 0, 0, 0, 0, 0, 2, 0, 0, 0, 0, 0, 0, 0, 0, 0, 0, 0, 0, 0, 0, 0, 0, 0, 0, 0, 0, 0, 0, 0, 0, 0, 0, 0, 0, 0, 0, 0, 2, 2, 2, 2, 2, 2, 2, 2, 2, 2, 2, 2, 2, 2, 2, 2, 2, 2, 2, 2, 2, 2, 2, 2, 2, 2, 2, 2, 2, 2, 2, 2, 2, 2, 2, 2, 2, 2, 2, 2, 2, 2, 2, 2, 2, 2, 2, 2, 2, 2, 2, 2, 2, 2, 2, 2, 2, 2, 2, 2, 2, 2, 2, 2, 2, 2, 2, 2, 2, 2, 2, 2, 2, 2, 2, 2, 2, 2, 2, 2, 2, 2, 2, 2, 2, 2, 2, 2, 2, 2, 2, 2, 2, 2, 2, 2, 1, 1, 0, 1, 1, 1, 1, 1, 1, 1, 0, 0, 0, 0, 0, 0, 0, 0, 0, 0, 0, 0, 0, 0, 0, 0, 0, 0, 0, 0, 0, 0, 0, 0, 0, 0, 0, 0, 0, 0, 2, 2, 2, 2, 2, 2, 2, 2, 2, 2, 2, 2, 2, 2, 2, 2, 2, 2, 2, 2, 2, 2, 2, 2, 2, 2, 2, 2, 2, 2, 2, 2, 2, 2, 2, 2, 2, 2, 2, 2, 2, 2, 2, 2, 2, 2, 2, 2, 2, 2, 2, 2, 2, 2, 2, 2, 2, 2, 2, 2, 2, 2, 2, 2, 2, 2, 2, 2, 2, 2, 2, 2, 2, 2, 2, 2, 2, 2, 2, 2, 2, 2, 2, 2, 2, 2, 2, 2, 2, 2, 2, 2, 2, 2, 2, 2, 2, 2, 2, 2, 2, 2, 2, 2, 2, 2, 2, 2, 2, 2, 2, 2, 2, 2, 2, 2, 2, 2, 2, 2, 2, 2, 2, 2, 2, 2, 2, 2, 2, 2, 2, 2, 2, 2, 2, 2, 2, 2, 2, 2, 2, 2, 2, 2, 2, 2, 2, 2, 2, 2, 2, 2, 2, 2, 2, 2, 2, 2, 2, 2, 2, 2, 2, 2, 2, 2, 2, 2, 2, 2, 2, 2, 2, 2, 2, 2, 2, 2, 2, 2, 2, 2, 2, 2, 2, 2, 2, 2, 2, 2, 2, 2, 2, 2, 2, 2, 2, 2, 2, 2, 2, 2, 2, 2, 2, 2, 2, 2, 2, 2, 2, 2, 2, 2, 2, 2, 2, 2, 2, 2, 2, 2, 2, 2, 2, 2, 2, 2, 2, 2, 2, 2, 2, 2, 2, 2, 2, 2, 2, 2, 2, 2, 2, 2, 2, 2, 2, 2, 2, 2, 2, 2, 2, 2, 2, 2, 2, 2, 2, 2, 2, 2, 2, 2, 2, 2, 2, 2, 2, 2, 2, 2, 2, 2, 2, 2, 2, 2, 2, 2, 2, 2, 2, 2, 2, 2, 2, 2, 2, 2, 2, 2, 2, 2, 2, 2, 2, 2, 2, 2, 2, 2, 2, 2, 2, 2, 2, 2, 2, 2, 2, 2, 2, 2, 2, 2, 2, 2, 2, 2, 2, 2, 2, 2, 2, 2, 2, 2, 2, 2, 2, 2, 2, 2, 2, 2, 2, 2, 2, 2, 2, 2, 2, 2, 2, 2, 2, 2, 2, 2, 2, 2, 2, 2, 2, 2, 2, 2, 2, 2, 2, 2, 2, 2, 2, 2, 2, 2, 2, 2, 2, 2, 2, 2, 2, 2, 2, 2, 2, 2, 2, 2, 2, 2, 2, 2, 2, 2, 2, 2, 2, 2, 2, 2, 2, 2, 2, 2, 2, 2, 2, 2, 2, 2, 2, 2, 2, 2, 2, 2, 2, 2, 2, 2, 2, 2, 2, 2, 2, 2, 2, 2, 2, 2, 2, 2, 2, 2, 2])
_uv = me_cylinder.uv_layers.new(name='UVMap')
_uv.uv.foreach_set('vector', [1.0, 0.5, 1.0, 1.0, 0.9688, 1.0, 0.9688, 0.5, 0.9688, 0.5, 0.9688, 1.0, 0.9375, 1.0, 0.9375, 0.5, 0.9375, 0.5, 0.9375, 1.0, 0.9062, 1.0, 0.9062, 0.5, 0.9062, 0.5, 0.9062, 1.0, 0.875, 1.0, 0.875, 0.5, 0.875, 0.5, 0.875, 1.0, 0.8438, 1.0, 0.8438, 0.5, 0.8438, 0.5, 0.8438, 1.0, 0.8125, 1.0, 0.8125, 0.5, 0.8125, 0.5, 0.8125, 1.0, 0.7812, 1.0, 0.7812, 0.5, 0.7812, 0.5, 0.7812, 1.0, 0.75, 1.0, 0.75, 0.5, 0.75, 0.5, 0.75, 1.0, 0.7188, 1.0, 0.7188, 0.5, 0.7188, 0.5, 0.7188, 1.0, 0.6875, 1.0, 0.6875, 0.5, 0.6875, 0.5, 0.6875, 1.0, 0.6562, 1.0, 0.6562, 0.5, 0.6562, 0.5, 0.6562, 1.0, 0.625, 1.0, 0.625, 0.5, 0.625, 0.5, 0.625, 1.0, 0.5938, 1.0, 0.5938, 0.5, 0.5938, 0.5, 0.5938, 1.0, 0.5625, 1.0, 0.5625, 0.5, 0.5625, 0.5, 0.5625, 1.0, 0.5312, 1.0, 0.5312, 0.5, 0.5312, 0.5, 0.5312, 1.0, 0.5, 1.0, 0.5, 0.5, 0.5, 0.5, 0.5, 1.0, 0.4688, 1.0, 0.4688, 0.5, 0.4688, 0.5, 0.4688, 1.0, 0.4375, 1.0, 0.4375, 0.5, 0.4375, 0.5, 0.4375, 1.0, 0.4062, 1.0, 0.4062, 0.5, 0.4062, 0.5, 0.4062, 1.0, 0.375, 1.0, 0.375, 0.5, 0.375, 0.5, 0.375, 1.0, 0.3438, 1.0, 0.3438, 0.5, 0.3438, 0.5, 0.3438, 1.0, 0.3125, 1.0, 0.3125, 0.5, 0.3125, 0.5, 0.3125, 1.0, 0.2812, 1.0, 0.2812, 0.5, 0.2812, 0.5, 0.2812, 1.0, 0.25, 1.0, 0.25, 0.5, 0.25, 0.5, 0.25, 1.0, 0.2188, 1.0, 0.2188, 0.5, 0.2188, 0.5, 0.2188, 1.0, 0.1875, 1.0, 0.1875, 0.5, 0.1875, 0.5, 0.1875, 1.0, 0.1562, 1.0, 0.1562, 0.5, 0.1562, 0.5, 0.1562, 1.0, 0.125, 1.0, 0.125, 0.5, 0.125, 0.5, 0.125, 1.0, 0.09375, 1.0, 0.09375, 0.5, 0.09375, 0.5, 0.09375, 1.0, 0.0625, 1.0, 0.0625, 0.5, 0.0625, 0.5, 0.0625, 1.0, 0.03125, 1.0, 0.03125, 0.5, 0.03125, 0.5, 0.03125, 1.0, 0.0, 1.0, 0.0, 0.5, 0.1875, 0.5, 0.1562, 0.5, 0.1562, 0.5, 0.1875, 0.5, 0.6875, 0.5, 0.6562, 0.5, 0.6562, 0.5, 0.6875, 0.5, 0.875, 0.5, 0.8438, 0.5, 0.8438, 0.5, 0.875, 0.5, 0.5938, 0.5, 0.5625, 0.5, 0.5625, 0.5, 0.5938, 0.5, 0.3125, 0.5, 0.2812, 0.5, 0.2812, 0.5, 0.3125, 0.5, 1.0, 0.5, 0.9688, 0.5, 0.9688, 0.5, 1.0, 0.5, 0.03125, 0.5, 0.0, 0.5, 0.0, 0.5, 0.03125, 0.5, 0.7188, 0.5, 0.6875, 0.5, 0.6875, 0.5, 0.7188, 0.5, 0.4375, 0.5, 0.4062, 0.5, 0.4062, 0.5, 0.4375, 0.5, 0.1562, 0.5, 0.125, 0.5, 0.125, 0.5, 0.1562, 0.5, 0.8438, 0.5, 0.8125, 0.5, 0.8125, 0.5, 0.8438, 0.5, 0.5625, 0.5, 0.5312, 0.5, 0.5312, 0.5, 0.5625, 0.5, 0.2812, 0.5, 0.25, 0.5, 0.25, 0.5, 0.2812, 0.5, 0.9688, 0.5, 0.9375, 0.5, 0.9375, 0.5, 0.9688, 0.5, 0.6875, 0.5, 0.6562, 0.5, 0.6562, 0.5, 0.6875, 0.5, 0.4062, 0.5, 0.375, 0.5, 0.375, 0.5, 0.4062, 0.5, 0.125, 0.5, 0.09375, 0.5, 0.09375, 0.5, 0.125, 0.5, 0.8125, 0.5, 0.7812, 0.5, 0.7812, 0.5, 0.8125, 0.5, 0.5312, 0.5, 0.5, 0.5, 0.5, 0.5, 0.5312, 0.5, 0.25, 0.5, 0.2188, 0.5, 0.2188, 0.5, 0.25, 0.5, 0.9375, 0.5, 0.9062, 0.5, 0.9062, 0.5, 0.9375, 0.5, 0.6562, 0.5, 0.625, 0.5, 0.625, 0.5, 0.6562, 0.5, 0.375, 0.5, 0.3438, 0.5, 0.3438, 0.5, 0.375, 0.5, 0.09375, 0.5, 0.0625, 0.5, 0.0625, 0.5, 0.09375, 0.5, 0.7812, 0.5, 0.75, 0.5, 0.75, 0.5, 0.7812, 0.5, 0.5, 0.5, 0.4688, 0.5, 0.4688, 0.5, 0.5, 0.5, 0.2188, 0.5, 0.1875, 0.5, 0.1875, 0.5, 0.2188, 0.5, 0.9062, 0.5, 0.875, 0.5, 0.875, 0.5, 0.9062, 0.5, 0.625, 0.5, 0.5938, 0.5, 0.5938, 0.5, 0.625, 0.5, 0.3438, 0.5, 0.3125, 0.5, 0.3125, 0.5, 0.3438, 0.5, 0.0625, 0.5, 0.03125, 0.5, 0.03125, 0.5, 0.0625, 0.5, 0.75, 0.5, 0.7188, 0.5, 0.7188, 0.5, 0.75, 0.5, 0.4688, 0.5, 0.4375, 0.5, 0.4375, 0.5, 0.4688, 0.5, 0.5938, 0.5, 0.5625, 0.5, 0.5625, 0.5, 0.5938, 0.5, 0.25, 0.5, 0.2188, 0.5, 0.2188, 0.5, 0.25, 0.5, 0.6562, 0.5, 0.625, 0.5, 0.625, 0.5, 0.6562, 0.5, 0.2188, 0.5, 0.1875, 0.5, 0.1875, 0.5, 0.2188, 0.5, 0.625, 0.5, 0.5938, 0.5, 0.5938, 0.5, 0.625, 0.5, 0.1875, 0.5, 0.1562, 0.5, 0.1562, 0.5, 0.1875, 0.5, 0.5938, 0.5, 0.5625, 0.5, 0.5625, 0.5, 0.5938, 0.5, 1.0, 0.5, 0.9688, 0.5, 0.9688, 0.5, 1.0, 0.5, 0.1562, 0.5, 0.125, 0.5, 0.125, 0.5, 0.1562, 0.5, 0.5625, 0.5, 0.5312, 0.5, 0.5312, 0.5, 0.5625, 0.5, 0.9688, 0.5, 0.9375, 0.5, 0.9375, 0.5, 0.9688, 0.5, 0.125, 0.5, 0.09375, 0.5, 0.09375, 0.5, 0.125, 0.5, 0.5312, 0.5, 0.5, 0.5, 0.5, 0.5, 0.5312, 0.5, 0.9375, 0.5, 0.9062, 0.5, 0.9062, 0.5, 0.9375, 0.5, 0.09375, 0.5, 0.0625, 0.5, 0.0625, 0.5, 0.09375, 0.5, 0.5, 0.5, 0.4688, 0.5, 0.4688, 0.5, 0.5, 0.5, 0.9062, 0.5, 0.875, 0.5, 0.875, 0.5, 0.9062, 0.5, 0.0625, 0.5, 0.03125, 0.5, 0.03125, 0.5, 0.0625, 0.5, 0.4688, 0.5, 0.4375, 0.5, 0.4375, 0.5, 0.4688, 0.5, 0.875, 0.5, 0.8438, 0.5, 0.8438, 0.5, 0.875, 0.5, 0.03125, 0.5, 0.0, 0.5, 0.0, 0.5, 0.03125, 0.5, 0.4375, 0.5, 0.4062, 0.5, 0.4062, 0.5, 0.4375, 0.5, 0.8438, 0.5, 0.8125, 0.5, 0.8125, 0.5, 0.8438, 0.5, 0.4062, 0.5, 0.375, 0.5, 0.375, 0.5, 0.4062, 0.5, 0.8125, 0.5, 0.7812, 0.5, 0.7812, 0.5, 0.8125, 0.5, 0.375, 0.5, 0.3438, 0.5, 0.3438, 0.5, 0.375, 0.5, 0.7812, 0.5, 0.75, 0.5, 0.75, 0.5, 0.7812, 0.5, 0.3438, 0.5, 0.3125, 0.5, 0.3125, 0.5, 0.3438, 0.5, 0.75, 0.5, 0.7188, 0.5, 0.7188, 0.5, 0.75, 0.5, 0.3125, 0.5, 0.2812, 0.5, 0.2812, 0.5, 0.3125, 0.5, 0.7188, 0.5, 0.6875, 0.5, 0.6875, 0.5, 0.7188, 0.5, 0.2812, 0.5, 0.25, 0.5, 0.25, 0.5, 0.2812, 0.5, 0.4688, 0.5, 0.4375, 0.5, 0.4375, 0.5, 0.4688, 0.5, 1.0, 0.5, 0.9688, 0.5, 0.9688, 0.5, 1.0, 0.5, 0.1562, 0.5, 0.125, 0.5, 0.125, 0.5, 0.1562, 0.5, 0.5625, 0.5, 0.5312, 0.5, 0.5312, 0.5, 0.5625, 0.5, 0.9688, 0.5, 0.9375, 0.5, 0.9375, 0.5, 0.9688, 0.5, 0.125, 0.5, 0.09375, 0.5, 0.09375, 0.5, 0.125, 0.5, 0.5312, 0.5, 0.5, 0.5, 0.5, 0.5, 0.5312, 0.5, 0.9375, 0.5, 0.9062, 0.5, 0.9062, 0.5, 0.9375, 0.5, 0.09375, 0.5, 0.0625, 0.5, 0.0625, 0.5, 0.09375, 0.5, 0.5, 0.5, 0.4688, 0.5, 0.4688, 0.5, 0.5, 0.5, 0.9062, 0.5, 0.875, 0.5, 0.875, 0.5, 0.9062, 0.5, 0.0625, 0.5, 0.03125, 0.5, 0.03125, 0.5, 0.0625, 0.5, 0.4688, 0.5, 0.4375, 0.5, 0.4375, 0.5, 0.4688, 0.5, 0.875, 0.5, 0.8438, 0.5, 0.8438, 0.5, 0.875, 0.5, 0.03125, 0.5, 0.0, 0.5, 0.0, 0.5, 0.03125, 0.5, 0.4375, 0.5, 0.4062, 0.5, 0.4062, 0.5, 0.4375, 0.5, 0.8438, 0.5, 0.8125, 0.5, 0.8125, 0.5, 0.8438, 0.5, 0.4062, 0.5, 0.375, 0.5, 0.375, 0.5, 0.4062, 0.5, 0.8125, 0.5, 0.7812, 0.5, 0.7812, 0.5, 0.8125, 0.5, 0.375, 0.5, 0.3438, 0.5, 0.3438, 0.5, 0.375, 0.5, 0.7812, 0.5, 0.75, 0.5, 0.75, 0.5, 0.7812, 0.5, 0.3438, 0.5, 0.3125, 0.5, 0.3125, 0.5, 0.3438, 0.5, 0.75, 0.5, 0.7188, 0.5, 0.7188, 0.5, 0.75, 0.5, 0.3125, 0.5, 0.2812, 0.5, 0.2812, 0.5, 0.3125, 0.5, 0.7188, 0.5, 0.6875, 0.5, 0.6875, 0.5, 0.7188, 0.5, 0.2812, 0.5, 0.25, 0.5, 0.25, 0.5, 0.2812, 0.5, 0.6875, 0.5, 0.6562, 0.5, 0.6562, 0.5, 0.6875, 0.5, 0.25, 0.5, 0.2188, 0.5, 0.2188, 0.5, 0.25, 0.5, 0.6562, 0.5, 0.625, 0.5, 0.625, 0.5, 0.6562, 0.5, 0.2188, 0.5, 0.1875, 0.5, 0.1875, 0.5, 0.2188, 0.5, 0.625, 0.5, 0.5938, 0.5, 0.5938, 0.5, 0.625, 0.5, 0.1875, 0.5, 0.1562, 0.5, 0.1562, 0.5, 0.1875, 0.5, 0.03125, 0.5, 0.0, 0.5, 0.0, 0.5, 0.03125, 0.5, 0.875, 0.5, 0.8438, 0.5, 0.8438, 0.5, 0.875, 0.5, 0.4375, 0.5, 0.4062, 0.5, 0.4062, 0.5, 0.4375, 0.5, 0.8438, 0.5, 0.8125, 0.5, 0.8125, 0.5, 0.8438, 0.5, 0.9688, 0.5, 0.9375, 0.5, 0.9375, 0.5, 0.9688, 0.5, 0.4062, 0.5, 0.375, 0.5, 0.375, 0.5, 0.4062, 0.5, 0.8125, 0.5, 0.7812, 0.5, 0.7812, 0.5, 0.8125, 0.5, 0.375, 0.5, 0.3438, 0.5, 0.3438, 0.5, 0.375, 0.5, 0.7812, 0.5, 0.75, 0.5, 0.75, 0.5, 0.7812, 0.5, 0.3438, 0.5, 0.3125, 0.5, 0.3125, 0.5, 0.3438, 0.5, 0.75, 0.5, 0.7188, 0.5, 0.7188, 0.5, 0.75, 0.5, 0.3125, 0.5, 0.2812, 0.5, 0.2812, 0.5, 0.3125, 0.5, 0.7188, 0.5, 0.6875, 0.5, 0.6875, 0.5, 0.7188, 0.5, 0.2812, 0.5, 0.25, 0.5, 0.25, 0.5, 0.2812, 0.5, 0.6875, 0.5, 0.6562, 0.5, 0.6562, 0.5, 0.6875, 0.5, 0.25, 0.5, 0.2188, 0.5, 0.2188, 0.5, 0.25, 0.5, 0.6562, 0.5, 0.625, 0.5, 0.625, 0.5, 0.6562, 0.5, 0.2188, 0.5, 0.1875, 0.5, 0.1875, 0.5, 0.2188, 0.5, 0.625, 0.5, 0.5938, 0.5, 0.5938, 0.5, 0.625, 0.5, 0.1875, 0.5, 0.1562, 0.5, 0.1562, 0.5, 0.1875, 0.5, 0.5938, 0.5, 0.5625, 0.5, 0.5625, 0.5, 0.5938, 0.5, 0.1562, 0.5, 0.125, 0.5, 0.125, 0.5, 0.1562, 0.5, 0.5625, 0.5, 0.5312, 0.5, 0.5312, 0.5, 0.5625, 0.5, 0.02596, 0.5, 0.005287, 0.5, 0.005287, 0.5, 0.02596, 0.5, 0.125, 0.5, 0.09375, 0.5, 0.09375, 0.5, 0.125, 0.5, 0.5312, 0.5, 0.5, 0.5, 0.5, 0.5, 0.5312, 0.5, 0.9375, 0.5, 0.9062, 0.5, 0.9062, 0.5, 0.9375, 0.5, 0.09375, 0.5, 0.0625, 0.5, 0.0625, 0.5, 0.09375, 0.5, 0.5, 0.5, 0.4688, 0.5, 0.4688, 0.5, 0.5, 0.5, 0.9062, 0.5, 0.875, 0.5, 0.875, 0.5, 0.9062, 0.5, 0.0625, 0.5, 0.03125, 0.5, 0.03125, 0.5, 0.0625, 0.5, 0.25, 0.3831, 0.276, 0.3805, 0.2968, 0.4854, 0.25, 0.49, 0.276, 0.3805, 0.3009, 0.3729, 0.3418, 0.4717, 0.2968, 0.4854, 0.3009, 0.3729, 0.3239, 0.3606, 0.3833, 0.4496, 0.3418, 0.4717, 0.3239, 0.3606, 0.3441, 0.3441, 0.4197, 0.4197, 0.3833, 0.4496, 0.3441, 0.3441, 0.3606, 0.3239, 0.4496, 0.3833, 0.4197, 0.4197, 0.3606, 0.3239, 0.3729, 0.3009, 0.4717, 0.3418, 0.4496, 0.3833, 0.3729, 0.3009, 0.3805, 0.276, 0.4854, 0.2968, 0.4717, 0.3418, 0.3805, 0.276, 0.3831, 0.25, 0.49, 0.25, 0.4854, 0.2968, 0.3831, 0.25, 0.3805, 0.224, 0.4854, 0.2032, 0.49, 0.25, 0.3805, 0.224, 0.3729, 0.1991, 0.4717, 0.1582, 0.4854, 0.2032, 0.3729, 0.1991, 0.3606, 0.1761, 0.4496, 0.1167, 0.4717, 0.1582, 0.3606, 0.1761, 0.3441, 0.1559, 0.4197, 0.08029, 0.4496, 0.1167, 0.3441, 0.1559, 0.3239, 0.1394, 0.3833, 0.05045, 0.4197, 0.08029, 0.3239, 0.1394, 0.3009, 0.1271, 0.3418, 0.02827, 0.3833, 0.05045, 0.3009, 0.1271, 0.276, 0.1195, 0.2968, 0.01461, 0.3418, 0.02827, 0.276, 0.1195, 0.25, 0.1169, 0.25, 0.01, 0.2968, 0.01461, 0.25, 0.1169, 0.224, 0.1195, 0.2032, 0.01461, 0.25, 0.01, 0.224, 0.1195, 0.1991, 0.1271, 0.1582, 0.02827, 0.2032, 0.01461, 0.1991, 0.1271, 0.1761, 0.1394, 0.1167, 0.05045, 0.1582, 0.02827, 0.1761, 0.1394, 0.1559, 0.1559, 0.08029, 0.08029, 0.1167, 0.05045, 0.1559, 0.1559, 0.1394, 0.1761, 0.05045, 0.1167, 0.08029, 0.08029, 0.1394, 0.1761, 0.1271, 0.1991, 0.02827, 0.1582, 0.05045, 0.1167, 0.1271, 0.1991, 0.1195, 0.224, 0.01461, 0.2032, 0.02827, 0.1582, 0.1195, 0.224, 0.1169, 0.25, 0.01, 0.25, 0.01461, 0.2032, 0.1169, 0.25, 0.1195, 0.276, 0.01461, 0.2968, 0.01, 0.25, 0.1195, 0.276, 0.1271, 0.3009, 0.02827, 0.3418, 0.01461, 0.2968, 0.1271, 0.3009, 0.1394, 0.3239, 0.05045, 0.3833, 0.02827, 0.3418, 0.1394, 0.3239, 0.1559, 0.3441, 0.08029, 0.4197, 0.05045, 0.3833, 0.1559, 0.3441, 0.1761, 0.3606, 0.1167, 0.4496, 0.08029, 0.4197, 0.1761, 0.3606, 0.1991, 0.3729, 0.1582, 0.4717, 0.1167, 0.4496, 0.1991, 0.3729, 0.224, 0.3805, 0.2032, 0.4854, 0.1582, 0.4717, 0.224, 0.3805, 0.25, 0.3831, 0.25, 0.49, 0.2032, 0.4854, 1.0, 0.5, 0.9688, 0.5, 0.974, 0.5, 0.9947, 0.5, 0.9688, 0.5, 0.9375, 0.5, 0.9428, 0.5, 0.9635, 0.5, 0.9375, 0.5, 0.9062, 0.5, 0.9115, 0.5, 0.9322, 0.5, 0.9062, 0.5, 0.875, 0.5, 0.8803, 0.5, 0.901, 0.5, 0.875, 0.5, 0.8438, 0.5, 0.849, 0.5, 0.8697, 0.5, 0.8438, 0.5, 0.8125, 0.5, 0.8178, 0.5, 0.8385, 0.5, 0.8125, 0.5, 0.7812, 0.5, 0.7865, 0.5, 0.8072, 0.5, 0.7812, 0.5, 0.75, 0.5, 0.7553, 0.5, 0.776, 0.5, 0.75, 0.5, 0.7188, 0.5, 0.724, 0.5, 0.7447, 0.5, 0.7188, 0.5, 0.6875, 0.5, 0.6928, 0.5, 0.7135, 0.5, 0.6875, 0.5, 0.6562, 0.5, 0.6615, 0.5, 0.6822, 0.5, 0.6562, 0.5, 0.625, 0.5, 0.6303, 0.5, 0.651, 0.5, 0.625, 0.5, 0.5938, 0.5, 0.599, 0.5, 0.6197, 0.5, 0.5938, 0.5, 0.5625, 0.5, 0.5678, 0.5, 0.5885, 0.5, 0.5625, 0.5, 0.5312, 0.5, 0.5365, 0.5, 0.5572, 0.5, 0.5312, 0.5, 0.5, 0.5, 0.5053, 0.5, 0.526, 0.5, 0.5, 0.5, 0.4688, 0.5, 0.474, 0.5, 0.4947, 0.5, 0.4688, 0.5, 0.4375, 0.5, 0.4428, 0.5, 0.4635, 0.5, 0.4375, 0.5, 0.4062, 0.5, 0.4115, 0.5, 0.4322, 0.5, 0.4062, 0.5, 0.375, 0.5, 0.3803, 0.5, 0.401, 0.5, 0.375, 0.5, 0.3438, 0.5, 0.349, 0.5, 0.3697, 0.5, 0.3438, 0.5, 0.3125, 0.5, 0.3178, 0.5, 0.3385, 0.5, 0.3125, 0.5, 0.2812, 0.5, 0.2865, 0.5, 0.3072, 0.5, 0.2812, 0.5, 0.25, 0.5, 0.2553, 0.5, 0.276, 0.5, 0.25, 0.5, 0.2188, 0.5, 0.224, 0.5, 0.2447, 0.5, 0.2188, 0.5, 0.1875, 0.5, 0.1928, 0.5, 0.2135, 0.5, 0.1875, 0.5, 0.1562, 0.5, 0.1615, 0.5, 0.1822, 0.5, 0.1562, 0.5, 0.125, 0.5, 0.1303, 0.5, 0.151, 0.5, 0.125, 0.5, 0.09375, 0.5, 0.09904, 0.5, 0.1197, 0.5, 0.09375, 0.5, 0.0625, 0.5, 0.06779, 0.5, 0.08846, 0.5, 0.0625, 0.5, 0.03125, 0.5, 0.03654, 0.5, 0.05721, 0.5, 0.03125, 0.5, 0.0, 0.5, 0.005287, 0.5, 0.02596, 0.5, 1.0, 0.5, 0.9688, 0.5, 0.9688, 0.5, 1.0, 0.5, 0.7191, 0.5664, 9.969e-05, 0.1626, 0.185, 9.969e-05, 0.6867, 0.6387, 0.5716, 0.2681, 0.1638, 0.9925, 0.0001004, 0.8069, 0.6422, 0.3031, 0.625, 0.5912, 0.7162, 0.5, 0.7838, 0.5, 0.875, 0.5912, 0.875, 0.6588, 0.7838, 0.75, 0.7162, 0.75, 0.625, 0.6588, 0.4284, 0.7262, 0.8362, 0.001775, 0.9999, 0.1873, 0.3578, 0.6911, 0.2809, 0.4279, 0.9999, 0.8316, 0.815, 0.9941, 0.3133, 0.3555, 0.6867, 0.6387, 0.185, 9.969e-05, 0.8362, 0.001775, 0.4284, 0.7262, 0.9999, 0.8316, 0.2809, 0.4279, 0.3578, 0.6911, 0.9999, 0.1873, 0.1638, 0.9925, 0.5716, 0.2681, 0.3133, 0.3555, 0.815, 0.9941, 9.969e-05, 0.1626, 0.7191, 0.5664, 0.6422, 0.3031, 0.0001004, 0.8069, 0.3578, 0.6911, 0.2809, 0.4279, 0.3133, 0.3555, 0.5716, 0.2681, 0.6422, 0.3031, 0.7191, 0.5664, 0.6867, 0.6387, 0.4284, 0.7262, 0.6, 0.6, 0.8, 0.6, 0.8, 0.7, 0.6, 0.7, 0.6, 0.7, 0.8, 0.7, 0.8, 0.8, 0.6, 0.8, 0.6, 0.8, 0.8, 0.8, 0.8, 0.9, 0.6, 0.9, 0.6, 0.9, 0.8, 0.9, 0.8, 1.0, 0.6, 1.0, 0.6, -1.11e-16, 0.8, -1.11e-16, 0.8, 0.1, 0.6, 0.1, 0.6, 0.1, 0.8, 0.1, 0.8, 0.2, 0.6, 0.2, 0.6, 0.2, 0.8, 0.2, 0.8, 0.3, 0.6, 0.3, 0.6, 0.3, 0.8, 0.3, 0.8, 0.4, 0.6, 0.4, 0.6, 0.4, 0.8, 0.4, 0.8, 0.5, 0.6, 0.5, 0.6, 0.5, 0.8, 0.5, 0.8, 0.6, 0.6, 0.6, 0.2, 0.6, 0.4, 0.6, 0.4, 0.7, 0.2, 0.7, 0.2, 0.7, 0.4, 0.7, 0.4, 0.8, 0.2, 0.8, 0.2, 0.8, 0.4, 0.8, 0.4, 0.9, 0.2, 0.9, 0.2, 0.9, 0.4, 0.9, 0.4, 1.0, 0.2, 1.0, 0.2, -1.11e-16, 0.4, -1.11e-16, 0.4, 0.1, 0.2, 0.1, 0.2, 0.1, 0.4, 0.1, 0.4, 0.2, 0.2, 0.2, 0.2, 0.2, 0.4, 0.2, 0.4, 0.3, 0.2, 0.3, 0.2, 0.3, 0.4, 0.3, 0.4, 0.4, 0.2, 0.4, 0.2, 0.4, 0.4, 0.4, 0.4, 0.5, 0.2, 0.5, 0.2, 0.5, 0.4, 0.5, 0.4, 0.6, 0.2, 0.6, 0.4, 0.6, 0.6, 0.6, 0.6, 0.7, 0.4, 0.7, 0.4, 0.7, 0.6, 0.7, 0.6, 0.8, 0.4, 0.8, 0.4, 0.8, 0.6, 0.8, 0.6, 0.9, 0.4, 0.9, 0.4, 0.9, 0.6, 0.9, 0.6, 1.0, 0.4, 1.0, 0.4, -1.11e-16, 0.6, -1.11e-16, 0.6, 0.1, 0.4, 0.1, 0.4, 0.1, 0.6, 0.1, 0.6, 0.2, 0.4, 0.2, 0.4, 0.2, 0.6, 0.2, 0.6, 0.3, 0.4, 0.3, 0.4, 0.3, 0.6, 0.3, 0.6, 0.4, 0.4, 0.4, 0.4, 0.4, 0.6, 0.4, 0.6, 0.5, 0.4, 0.5, 0.4, 0.5, 0.6, 0.5, 0.6, 0.6, 0.4, 0.6, 0.9635, 0.5, 0.9428, 0.5, 0.9428, 0.5, 0.9635, 0.5, 0.6822, 0.5, 0.6615, 0.5, 0.6615, 0.5, 0.6822, 0.5, 0.401, 0.5, 0.3803, 0.5, 0.3803, 0.5, 0.401, 0.5, 0.1197, 0.5, 0.09904, 0.5, 0.09904, 0.5, 0.1197, 0.5, 0.8072, 0.5, 0.7865, 0.5, 0.7865, 0.5, 0.8072, 0.5, 0.526, 0.5, 0.5053, 0.5, 0.5053, 0.5, 0.526, 0.5, 0.2447, 0.5, 0.224, 0.5, 0.224, 0.5, 0.2447, 0.5, 0.9947, 0.5, 0.974, 0.5, 0.974, 0.5, 0.9947, 0.5, 0.651, 0.5, 0.6303, 0.5, 0.6303, 0.5, 0.651, 0.5, 0.3697, 0.5, 0.349, 0.5, 0.349, 0.5, 0.3697, 0.5, 0.08846, 0.5, 0.06779, 0.5, 0.06779, 0.5, 0.08846, 0.5, 0.776, 0.5, 0.7553, 0.5, 0.7553, 0.5, 0.776, 0.5, 0.4947, 0.5, 0.474, 0.5, 0.474, 0.5, 0.4947, 0.5, 0.2135, 0.5, 0.1928, 0.5, 0.1928, 0.5, 0.2135, 0.5, 0.901, 0.5, 0.8803, 0.5, 0.8803, 0.5, 0.901, 0.5, 0.6197, 0.5, 0.599, 0.5, 0.599, 0.5, 0.6197, 0.5, 0.3385, 0.5, 0.3178, 0.5, 0.3178, 0.5, 0.3385, 0.5, 0.05721, 0.5, 0.03654, 0.5, 0.03654, 0.5, 0.05721, 0.5, 0.7447, 0.5, 0.724, 0.5, 0.724, 0.5, 0.7447, 0.5, 0.4635, 0.5, 0.4428, 0.5, 0.4428, 0.5, 0.4635, 0.5, 0.1822, 0.5, 0.1615, 0.5, 0.1615, 0.5, 0.1822, 0.5, 0.8697, 0.5, 0.849, 0.5, 0.849, 0.5, 0.8697, 0.5, 0.5885, 0.5, 0.5678, 0.5, 0.5678, 0.5, 0.5885, 0.5, 0.3072, 0.5, 0.2865, 0.5, 0.2865, 0.5, 0.3072, 0.5, 0.7135, 0.5, 0.6928, 0.5, 0.6928, 0.5, 0.7135, 0.5, 0.4322, 0.5, 0.4115, 0.5, 0.4115, 0.5, 0.4322, 0.5, 0.151, 0.5, 0.1303, 0.5, 0.1303, 0.5, 0.151, 0.5, 0.9322, 0.5, 0.9115, 0.5, 0.9115, 0.5, 0.9322, 0.5, 0.8385, 0.5, 0.8178, 0.5, 0.8178, 0.5, 0.8385, 0.5, 0.5572, 0.5, 0.5365, 0.5, 0.5365, 0.5, 0.5572, 0.5, 0.276, 0.5, 0.2553, 0.5, 0.2553, 0.5, 0.276, 0.5, 0.7508, 0.254, 0.75, 0.2541, 0.75, 0.3133, 0.7623, 0.3121, 0.7623, 0.3121, 0.75, 0.3133, 0.7544, 0.4083, 0.7766, 0.4062, 0.977, 0.5, 0.9918, 0.5, 0.9939, 0.5, 0.9748, 0.5, 0.9748, 0.5, 0.9939, 0.5, 0.9947, 0.5, 0.974, 0.5, 0.7516, 0.2538, 0.7508, 0.254, 0.7623, 0.3121, 0.7742, 0.3085, 0.7742, 0.3085, 0.7623, 0.3121, 0.7852, 0.4044, 0.8065, 0.398, 0.9457, 0.5, 0.9605, 0.5, 0.9627, 0.5, 0.9436, 0.5, 0.9436, 0.5, 0.9627, 0.5, 0.9635, 0.5, 0.9428, 0.5, 0.7523, 0.2534, 0.7516, 0.2538, 0.7742, 0.3085, 0.7852, 0.3026, 0.7852, 0.3026, 0.7742, 0.3085, 0.8147, 0.3946, 0.8343, 0.3841, 0.9145, 0.5, 0.9293, 0.5, 0.9314, 0.5, 0.9123, 0.5, 0.9123, 0.5, 0.9314, 0.5, 0.9322, 0.5, 0.9115, 0.5, 0.7529, 0.2529, 0.7523, 0.2534, 0.7852, 0.3026, 0.7947, 0.2947, 0.7947, 0.2947, 0.7852, 0.3026, 0.8416, 0.3792, 0.8588, 0.3651, 0.8832, 0.5, 0.898, 0.5, 0.9002, 0.5, 0.8811, 0.5, 0.8811, 0.5, 0.9002, 0.5, 0.901, 0.5, 0.8803, 0.5, 0.7534, 0.2523, 0.7529, 0.2529, 0.7947, 0.2947, 0.8026, 0.2852, 0.8026, 0.2852, 0.7947, 0.2947, 0.8651, 0.3588, 0.8792, 0.3416, 0.852, 0.5, 0.8668, 0.5, 0.8689, 0.5, 0.8498, 0.5, 0.8498, 0.5, 0.8689, 0.5, 0.8697, 0.5, 0.849, 0.5, 0.7538, 0.2516, 0.7534, 0.2523, 0.8026, 0.2852, 0.8085, 0.2742, 0.8085, 0.2742, 0.8026, 0.2852, 0.8841, 0.3343, 0.8946, 0.3147, 0.8207, 0.5, 0.8355, 0.5, 0.8377, 0.5, 0.8186, 0.5, 0.8186, 0.5, 0.8377, 0.5, 0.8385, 0.5, 0.8178, 0.5, 0.754, 0.2508, 0.7538, 0.2516, 0.8085, 0.2742, 0.8121, 0.2623, 0.8121, 0.2623, 0.8085, 0.2742, 0.898, 0.3065, 0.9044, 0.2852, 0.7895, 0.5, 0.8043, 0.5, 0.8064, 0.5, 0.7873, 0.5, 0.7873, 0.5, 0.8064, 0.5, 0.8072, 0.5, 0.7865, 0.5, 0.7541, 0.25, 0.754, 0.2508, 0.8121, 0.2623, 0.8133, 0.25, 0.8133, 0.25, 0.8121, 0.2623, 0.9062, 0.2766, 0.9083, 0.2544, 0.7582, 0.5, 0.773, 0.5, 0.7752, 0.5, 0.7561, 0.5, 0.7561, 0.5, 0.7752, 0.5, 0.776, 0.5, 0.7553, 0.5, 0.754, 0.2492, 0.7541, 0.25, 0.8133, 0.25, 0.8121, 0.2377, 0.8121, 0.2377, 0.8133, 0.25, 0.9083, 0.2456, 0.9062, 0.2234, 0.727, 0.5, 0.7418, 0.5, 0.7439, 0.5, 0.7248, 0.5, 0.7248, 0.5, 0.7439, 0.5, 0.7447, 0.5, 0.724, 0.5, 0.7538, 0.2484, 0.754, 0.2492, 0.8121, 0.2377, 0.8085, 0.2258, 0.8085, 0.2258, 0.8121, 0.2377, 0.9044, 0.2148, 0.898, 0.1935, 0.6957, 0.5, 0.7105, 0.5, 0.7127, 0.5, 0.6936, 0.5, 0.6936, 0.5, 0.7127, 0.5, 0.7135, 0.5, 0.6928, 0.5, 0.7534, 0.2477, 0.7538, 0.2484, 0.8085, 0.2258, 0.8026, 0.2148, 0.8026, 0.2148, 0.8085, 0.2258, 0.8946, 0.1853, 0.8841, 0.1657, 0.6645, 0.5, 0.6793, 0.5, 0.6814, 0.5, 0.6623, 0.5, 0.6623, 0.5, 0.6814, 0.5, 0.6822, 0.5, 0.6615, 0.5, 0.7529, 0.2471, 0.7534, 0.2477, 0.8026, 0.2148, 0.7947, 0.2053, 0.7947, 0.2053, 0.8026, 0.2148, 0.8792, 0.1584, 0.8651, 0.1412, 0.6332, 0.5, 0.648, 0.5, 0.6502, 0.5, 0.6311, 0.5, 0.6311, 0.5, 0.6502, 0.5, 0.651, 0.5, 0.6303, 0.5, 0.7523, 0.2466, 0.7529, 0.2471, 0.7947, 0.2053, 0.7852, 0.1974, 0.7852, 0.1974, 0.7947, 0.2053, 0.8588, 0.1349, 0.8416, 0.1208, 0.602, 0.5, 0.6168, 0.5, 0.6189, 0.5, 0.5998, 0.5, 0.5998, 0.5, 0.6189, 0.5, 0.6197, 0.5, 0.599, 0.5, 0.7516, 0.2462, 0.7523, 0.2466, 0.7852, 0.1974, 0.7742, 0.1915, 0.7742, 0.1915, 0.7852, 0.1974, 0.8343, 0.1159, 0.8147, 0.1054, 0.5707, 0.5, 0.5855, 0.5, 0.5877, 0.5, 0.5686, 0.5, 0.5686, 0.5, 0.5877, 0.5, 0.5885, 0.5, 0.5678, 0.5, 0.7508, 0.246, 0.7516, 0.2462, 0.7742, 0.1915, 0.7623, 0.1879, 0.7623, 0.1879, 0.7742, 0.1915, 0.8065, 0.102, 0.7852, 0.09556, 0.5395, 0.5, 0.5543, 0.5, 0.5564, 0.5, 0.5373, 0.5, 0.5373, 0.5, 0.5564, 0.5, 0.5572, 0.5, 0.5365, 0.5, 0.75, 0.2459, 0.7508, 0.246, 0.7623, 0.1879, 0.75, 0.1867, 0.75, 0.1867, 0.7623, 0.1879, 0.7766, 0.09383, 0.7544, 0.09165, 0.5082, 0.5, 0.523, 0.5, 0.5252, 0.5, 0.5061, 0.5, 0.5061, 0.5, 0.5252, 0.5, 0.526, 0.5, 0.5053, 0.5, 0.7492, 0.246, 0.75, 0.2459, 0.75, 0.1867, 0.7377, 0.1879, 0.7377, 0.1879, 0.75, 0.1867, 0.7456, 0.09165, 0.7234, 0.09383, 0.477, 0.5, 0.4918, 0.5, 0.4939, 0.5, 0.4748, 0.5, 0.4748, 0.5, 0.4939, 0.5, 0.4947, 0.5, 0.474, 0.5, 0.7484, 0.2462, 0.7492, 0.246, 0.7377, 0.1879, 0.7258, 0.1915, 0.7258, 0.1915, 0.7377, 0.1879, 0.7148, 0.09556, 0.6935, 0.102, 0.4457, 0.5, 0.4605, 0.5, 0.4627, 0.5, 0.4436, 0.5, 0.4436, 0.5, 0.4627, 0.5, 0.4635, 0.5, 0.4428, 0.5, 0.7477, 0.2466, 0.7484, 0.2462, 0.7258, 0.1915, 0.7148, 0.1974, 0.7148, 0.1974, 0.7258, 0.1915, 0.6853, 0.1054, 0.6657, 0.1159, 0.4145, 0.5, 0.4293, 0.5, 0.4314, 0.5, 0.4123, 0.5, 0.4123, 0.5, 0.4314, 0.5, 0.4322, 0.5, 0.4115, 0.5, 0.7471, 0.2471, 0.7477, 0.2466, 0.7148, 0.1974, 0.7053, 0.2053, 0.7053, 0.2053, 0.7148, 0.1974, 0.6583, 0.1208, 0.6412, 0.1349, 0.3832, 0.5, 0.398, 0.5, 0.4002, 0.5, 0.3811, 0.5, 0.3811, 0.5, 0.4002, 0.5, 0.401, 0.5, 0.3803, 0.5, 0.7466, 0.2477, 0.7471, 0.2471, 0.7053, 0.2053, 0.6974, 0.2148, 0.6974, 0.2148, 0.7053, 0.2053, 0.6349, 0.1412, 0.6208, 0.1584, 0.352, 0.5, 0.3668, 0.5, 0.3689, 0.5, 0.3498, 0.5, 0.3498, 0.5, 0.3689, 0.5, 0.3697, 0.5, 0.349, 0.5, 0.7462, 0.2484, 0.7466, 0.2477, 0.6974, 0.2148, 0.6915, 0.2258, 0.6915, 0.2258, 0.6974, 0.2148, 0.6159, 0.1657, 0.6054, 0.1853, 0.3207, 0.5, 0.3355, 0.5, 0.3377, 0.5, 0.3186, 0.5, 0.3186, 0.5, 0.3377, 0.5, 0.3385, 0.5, 0.3178, 0.5, 0.746, 0.2492, 0.7462, 0.2484, 0.6915, 0.2258, 0.6879, 0.2377, 0.6879, 0.2377, 0.6915, 0.2258, 0.602, 0.1935, 0.5956, 0.2148, 0.2895, 0.5, 0.3043, 0.5, 0.3064, 0.5, 0.2873, 0.5, 0.2873, 0.5, 0.3064, 0.5, 0.3072, 0.5, 0.2865, 0.5, 0.7459, 0.25, 0.746, 0.2492, 0.6879, 0.2377, 0.6867, 0.25, 0.6867, 0.25, 0.6879, 0.2377, 0.5938, 0.2234, 0.5917, 0.2456, 0.2582, 0.5, 0.273, 0.5, 0.2752, 0.5, 0.2561, 0.5, 0.2561, 0.5, 0.2752, 0.5, 0.276, 0.5, 0.2553, 0.5, 0.746, 0.2508, 0.7459, 0.25, 0.6867, 0.25, 0.6879, 0.2623, 0.6879, 0.2623, 0.6867, 0.25, 0.5917, 0.2544, 0.5938, 0.2766, 0.227, 0.5, 0.2418, 0.5, 0.2439, 0.5, 0.2248, 0.5, 0.2248, 0.5, 0.2439, 0.5, 0.2447, 0.5, 0.224, 0.5, 0.7462, 0.2516, 0.746, 0.2508, 0.6879, 0.2623, 0.6915, 0.2742, 0.6915, 0.2742, 0.6879, 0.2623, 0.5956, 0.2852, 0.602, 0.3065, 0.1957, 0.5, 0.2105, 0.5, 0.2127, 0.5, 0.1936, 0.5, 0.1936, 0.5, 0.2127, 0.5, 0.2135, 0.5, 0.1928, 0.5, 0.7466, 0.2523, 0.7462, 0.2516, 0.6915, 0.2742, 0.6974, 0.2852, 0.6974, 0.2852, 0.6915, 0.2742, 0.6054, 0.3147, 0.6159, 0.3343, 0.1645, 0.5, 0.1793, 0.5, 0.1814, 0.5, 0.1623, 0.5, 0.1623, 0.5, 0.1814, 0.5, 0.1822, 0.5, 0.1615, 0.5, 0.7471, 0.2529, 0.7466, 0.2523, 0.6974, 0.2852, 0.7053, 0.2947, 0.7053, 0.2947, 0.6974, 0.2852, 0.6208, 0.3417, 0.6349, 0.3588, 0.1332, 0.5, 0.148, 0.5, 0.1502, 0.5, 0.1311, 0.5, 0.1311, 0.5, 0.1502, 0.5, 0.151, 0.5, 0.1303, 0.5, 0.7477, 0.2534, 0.7471, 0.2529, 0.7053, 0.2947, 0.7148, 0.3026, 0.7148, 0.3026, 0.7053, 0.2947, 0.6412, 0.3651, 0.6584, 0.3792, 0.102, 0.5, 0.1168, 0.5, 0.1189, 0.5, 0.0998, 0.5, 0.0998, 0.5, 0.1189, 0.5, 0.1197, 0.5, 0.09904, 0.5, 0.7484, 0.2538, 0.7477, 0.2534, 0.7148, 0.3026, 0.7258, 0.3085, 0.7258, 0.3085, 0.7148, 0.3026, 0.6657, 0.3841, 0.6853, 0.3946, 0.07074, 0.5, 0.08551, 0.5, 0.0877, 0.5, 0.06855, 0.5, 0.06855, 0.5, 0.0877, 0.5, 0.08846, 0.5, 0.06779, 0.5, 0.7492, 0.254, 0.7484, 0.2538, 0.7258, 0.3085, 0.7377, 0.3121, 0.7377, 0.3121, 0.7258, 0.3085, 0.6935, 0.398, 0.7148, 0.4044, 0.03949, 0.5, 0.05426, 0.5, 0.05645, 0.5, 0.0373, 0.5, 0.0373, 0.5, 0.05645, 0.5, 0.05721, 0.5, 0.03654, 0.5, 0.75, 0.2541, 0.7492, 0.254, 0.7377, 0.3121, 0.75, 0.3133, 0.75, 0.3133, 0.7377, 0.3121, 0.7234, 0.4062, 0.7456, 0.4083, 0.008238, 0.5, 0.02301, 0.5, 0.0252, 0.5, 0.006054, 0.5, 0.006054, 0.5, 0.0252, 0.5, 0.02596, 0.5, 0.005287, 0.5, 0.75, 0.2541, 0.7508, 0.254, 0.7516, 0.2538, 0.7523, 0.2534, 0.7529, 0.2529, 0.7534, 0.2523, 0.7538, 0.2516, 0.754, 0.2508, 0.7541, 0.25, 0.754, 0.2492, 0.7538, 0.2484, 0.7534, 0.2477, 0.7529, 0.2471, 0.7523, 0.2466, 0.7516, 0.2462, 0.7508, 0.246, 0.75, 0.2459, 0.7492, 0.246, 0.7484, 0.2462, 0.7477, 0.2466, 0.7471, 0.2471, 0.7466, 0.2477, 0.7462, 0.2484, 0.746, 0.2492, 0.7459, 0.25, 0.746, 0.2508, 0.7462, 0.2516, 0.7466, 0.2523, 0.7471, 0.2529, 0.7477, 0.2534, 0.7484, 0.2538, 0.7492, 0.254, 0.1991, 0.1271, 0.224, 0.1195, 0.224, 0.1195, 0.1991, 0.1271, 0.3606, 0.3239, 0.3441, 0.3441, 0.3441, 0.3441, 0.3606, 0.3239, 0.25, 0.3831, 0.224, 0.3805, 0.224, 0.3805, 0.25, 0.3831, 0.1761, 0.1394, 0.1991, 0.1271, 0.1991, 0.1271, 0.1761, 0.1394, 0.3729, 0.3009, 0.3606, 0.3239, 0.3606, 0.3239, 0.3729, 0.3009, 0.7534, 0.2523, 0.7529, 0.2529, 0.7529, 0.2529, 0.7534, 0.2523, 0.7508, 0.254, 0.75, 0.2541, 0.75, 0.2541, 0.7508, 0.254, 0.1559, 0.1559, 0.1761, 0.1394, 0.1761, 0.1394, 0.1559, 0.1559, 0.3805, 0.276, 0.3729, 0.3009, 0.3729, 0.3009, 0.3805, 0.276, 0.75, 0.2541, 0.7492, 0.254, 0.7492, 0.254, 0.75, 0.2541, 0.1394, 0.1761, 0.1559, 0.1559, 0.1559, 0.1559, 0.1394, 0.1761, 0.7477, 0.2534, 0.7471, 0.2529, 0.7471, 0.2529, 0.7477, 0.2534, 0.3831, 0.25, 0.3805, 0.276, 0.3805, 0.276, 0.3831, 0.25, 0.1271, 0.1991, 0.1394, 0.1761, 0.1394, 0.1761, 0.1271, 0.1991, 0.3805, 0.224, 0.3831, 0.25, 0.3831, 0.25, 0.3805, 0.224, 0.1195, 0.224, 0.1271, 0.1991, 0.1271, 0.1991, 0.1195, 0.224, 0.3729, 0.1991, 0.3805, 0.224, 0.3805, 0.224, 0.3729, 0.1991, 0.1169, 0.25, 0.1195, 0.224, 0.1195, 0.224, 0.1169, 0.25, 0.3606, 0.1761, 0.3729, 0.1991, 0.3729, 0.1991, 0.3606, 0.1761, 0.1195, 0.276, 0.1169, 0.25, 0.1169, 0.25, 0.1195, 0.276, 0.3441, 0.1559, 0.3606, 0.1761, 0.3606, 0.1761, 0.3441, 0.1559, 0.1271, 0.3009, 0.1195, 0.276, 0.1195, 0.276, 0.1271, 0.3009, 0.3239, 0.1394, 0.3441, 0.1559, 0.3441, 0.1559, 0.3239, 0.1394, 0.1394, 0.3239, 0.1271, 0.3009, 0.1271, 0.3009, 0.1394, 0.3239, 0.3009, 0.1271, 0.3239, 0.1394, 0.3239, 0.1394, 0.3009, 0.1271, 0.276, 0.3805, 0.25, 0.3831, 0.25, 0.3831, 0.276, 0.3805, 0.1559, 0.3441, 0.1394, 0.3239, 0.1394, 0.3239, 0.1559, 0.3441, 0.276, 0.1195, 0.3009, 0.1271, 0.3009, 0.1271, 0.276, 0.1195, 0.7538, 0.2516, 0.7534, 0.2523, 0.7534, 0.2523, 0.7538, 0.2516, 0.3009, 0.3729, 0.276, 0.3805, 0.276, 0.3805, 0.3009, 0.3729, 0.1761, 0.3606, 0.1559, 0.3441, 0.1559, 0.3441, 0.1761, 0.3606, 0.7529, 0.2471, 0.7534, 0.2477, 0.7534, 0.2477, 0.7529, 0.2471, 0.7508, 0.246, 0.7516, 0.2462, 0.7516, 0.2462, 0.7508, 0.246, 0.25, 0.1169, 0.276, 0.1195, 0.276, 0.1195, 0.25, 0.1169, 0.7484, 0.2462, 0.7492, 0.246, 0.7492, 0.246, 0.7484, 0.2462, 0.7466, 0.2477, 0.7471, 0.2471, 0.7471, 0.2471, 0.7466, 0.2477, 0.3239, 0.3606, 0.3009, 0.3729, 0.3009, 0.3729, 0.3239, 0.3606, 0.1991, 0.3729, 0.1761, 0.3606, 0.1761, 0.3606, 0.1991, 0.3729, 0.224, 0.1195, 0.25, 0.1169, 0.25, 0.1169, 0.224, 0.1195, 0.3441, 0.3441, 0.3239, 0.3606, 0.3239, 0.3606, 0.3441, 0.3441, 0.224, 0.3805, 0.1991, 0.3729, 0.1991, 0.3729, 0.224, 0.3805, 0.7484, 0.2462, 0.7492, 0.246, 0.7492, 0.246, 0.7484, 0.2462, 0.1195, 0.276, 0.1169, 0.25, 0.1169, 0.25, 0.1195, 0.276, 0.3441, 0.1559, 0.3606, 0.1761, 0.3606, 0.1761, 0.3441, 0.1559, 0.7466, 0.2477, 0.7471, 0.2471, 0.7471, 0.2471, 0.7466, 0.2477, 0.1271, 0.3009, 0.1195, 0.276, 0.1195, 0.276, 0.1271, 0.3009, 0.3239, 0.1394, 0.3441, 0.1559, 0.3441, 0.1559, 0.3239, 0.1394, 0.7477, 0.2534, 0.7471, 0.2529, 0.7471, 0.2529, 0.7477, 0.2534, 0.1394, 0.3239, 0.1271, 0.3009, 0.1271, 0.3009, 0.1394, 0.3239, 0.3009, 0.1271, 0.3239, 0.1394, 0.3239, 0.1394, 0.3009, 0.1271, 0.75, 0.2541, 0.7492, 0.254, 0.7492, 0.254, 0.75, 0.2541, 0.276, 0.3805, 0.25, 0.3831, 0.25, 0.3831, 0.276, 0.3805, 0.1559, 0.3441, 0.1394, 0.3239, 0.1394, 0.3239, 0.1559, 0.3441, 0.276, 0.1195, 0.3009, 0.1271, 0.3009, 0.1271, 0.276, 0.1195, 0.3009, 0.3729, 0.276, 0.3805, 0.276, 0.3805, 0.3009, 0.3729, 0.1761, 0.3606, 0.1559, 0.3441, 0.1559, 0.3441, 0.1761, 0.3606, 0.25, 0.1169, 0.276, 0.1195, 0.276, 0.1195, 0.25, 0.1169, 0.3239, 0.3606, 0.3009, 0.3729, 0.3009, 0.3729, 0.3239, 0.3606, 0.1991, 0.3729, 0.1761, 0.3606, 0.1761, 0.3606, 0.1991, 0.3729, 0.224, 0.1195, 0.25, 0.1169, 0.25, 0.1169, 0.224, 0.1195, 0.3441, 0.3441, 0.3239, 0.3606, 0.3239, 0.3606, 0.3441, 0.3441, 0.224, 0.3805, 0.1991, 0.3729, 0.1991, 0.3729, 0.224, 0.3805, 0.1991, 0.1271, 0.224, 0.1195, 0.224, 0.1195, 0.1991, 0.1271, 0.3606, 0.3239, 0.3441, 0.3441, 0.3441, 0.3441, 0.3606, 0.3239, 0.25, 0.3831, 0.224, 0.3805, 0.224, 0.3805, 0.25, 0.3831, 0.1761, 0.1394, 0.1991, 0.1271, 0.1991, 0.1271, 0.1761, 0.1394, 0.3729, 0.3009, 0.3606, 0.3239, 0.3606, 0.3239, 0.3729, 0.3009, 0.7508, 0.254, 0.75, 0.2541, 0.75, 0.2541, 0.7508, 0.254, 0.1559, 0.1559, 0.1761, 0.1394, 0.1761, 0.1394, 0.1559, 0.1559, 0.3805, 0.276, 0.3729, 0.3009, 0.3729, 0.3009, 0.3805, 0.276, 0.7534, 0.2523, 0.7529, 0.2529, 0.7529, 0.2529, 0.7534, 0.2523, 0.1394, 0.1761, 0.1559, 0.1559, 0.1559, 0.1559, 0.1394, 0.1761, 0.3831, 0.25, 0.3805, 0.276, 0.3805, 0.276, 0.3831, 0.25, 0.7538, 0.2516, 0.7534, 0.2523, 0.7534, 0.2523, 0.7538, 0.2516, 0.1271, 0.1991, 0.1394, 0.1761, 0.1394, 0.1761, 0.1271, 0.1991, 0.3805, 0.224, 0.3831, 0.25, 0.3831, 0.25, 0.3805, 0.224, 0.7529, 0.2471, 0.7534, 0.2477, 0.7534, 0.2477, 0.7529, 0.2471, 0.1195, 0.224, 0.1271, 0.1991, 0.1271, 0.1991, 0.1195, 0.224, 0.3729, 0.1991, 0.3805, 0.224, 0.3805, 0.224, 0.3729, 0.1991, 0.7508, 0.246, 0.7516, 0.2462, 0.7516, 0.2462, 0.7508, 0.246, 0.1169, 0.25, 0.1195, 0.224, 0.1195, 0.224, 0.1169, 0.25, 0.3606, 0.1761, 0.3729, 0.1991, 0.3729, 0.1991, 0.3606, 0.1761, 0.25, 0.1169, 0.276, 0.1195, 0.276, 0.1195, 0.25, 0.1169, 0.3239, 0.3606, 0.3009, 0.3729, 0.3009, 0.3729, 0.3239, 0.3606, 0.1991, 0.3729, 0.1761, 0.3606, 0.1761, 0.3606, 0.1991, 0.3729, 0.224, 0.1195, 0.25, 0.1169, 0.25, 0.1169, 0.224, 0.1195, 0.3441, 0.3441, 0.3239, 0.3606, 0.3239, 0.3606, 0.3441, 0.3441, 0.224, 0.3805, 0.1991, 0.3729, 0.1991, 0.3729, 0.224, 0.3805, 0.1991, 0.1271, 0.224, 0.1195, 0.224, 0.1195, 0.1991, 0.1271, 0.3606, 0.3239, 0.3441, 0.3441, 0.3441, 0.3441, 0.3606, 0.3239, 0.25, 0.3831, 0.224, 0.3805, 0.224, 0.3805, 0.25, 0.3831, 0.1761, 0.1394, 0.1991, 0.1271, 0.1991, 0.1271, 0.1761, 0.1394, 0.3729, 0.3009, 0.3606, 0.3239, 0.3606, 0.3239, 0.3729, 0.3009, 0.7508, 0.254, 0.75, 0.2541, 0.75, 0.2541, 0.7508, 0.254, 0.1559, 0.1559, 0.1761, 0.1394, 0.1761, 0.1394, 0.1559, 0.1559, 0.3805, 0.276, 0.3729, 0.3009, 0.3729, 0.3009, 0.3805, 0.276, 0.7534, 0.2523, 0.7529, 0.2529, 0.7529, 0.2529, 0.7534, 0.2523, 0.1394, 0.1761, 0.1559, 0.1559, 0.1559, 0.1559, 0.1394, 0.1761, 0.3831, 0.25, 0.3805, 0.276, 0.3805, 0.276, 0.3831, 0.25, 0.7538, 0.2516, 0.7534, 0.2523, 0.7534, 0.2523, 0.7538, 0.2516, 0.1271, 0.1991, 0.1394, 0.1761, 0.1394, 0.1761, 0.1271, 0.1991, 0.3805, 0.224, 0.3831, 0.25, 0.3831, 0.25, 0.3805, 0.224, 0.7529, 0.2471, 0.7534, 0.2477, 0.7534, 0.2477, 0.7529, 0.2471, 0.1195, 0.224, 0.1271, 0.1991, 0.1271, 0.1991, 0.1195, 0.224, 0.3729, 0.1991, 0.3805, 0.224, 0.3805, 0.224, 0.3729, 0.1991, 0.7508, 0.246, 0.7516, 0.2462, 0.7516, 0.2462, 0.7508, 0.246, 0.1169, 0.25, 0.1195, 0.224, 0.1195, 0.224, 0.1169, 0.25, 0.3606, 0.1761, 0.3729, 0.1991, 0.3729, 0.1991, 0.3606, 0.1761, 0.7484, 0.2462, 0.7492, 0.246, 0.7492, 0.246, 0.7484, 0.2462, 0.1195, 0.276, 0.1169, 0.25, 0.1169, 0.25, 0.1195, 0.276, 0.3441, 0.1559, 0.3606, 0.1761, 0.3606, 0.1761, 0.3441, 0.1559, 0.7466, 0.2477, 0.7471, 0.2471, 0.7471, 0.2471, 0.7466, 0.2477, 0.1271, 0.3009, 0.1195, 0.276, 0.1195, 0.276, 0.1271, 0.3009, 0.3239, 0.1394, 0.3441, 0.1559, 0.3441, 0.1559, 0.3239, 0.1394, 0.7477, 0.2534, 0.7471, 0.2529, 0.7471, 0.2529, 0.7477, 0.2534, 0.1394, 0.3239, 0.1271, 0.3009, 0.1271, 0.3009, 0.1394, 0.3239, 0.3009, 0.1271, 0.3239, 0.1394, 0.3239, 0.1394, 0.3009, 0.1271, 0.75, 0.2541, 0.7492, 0.254, 0.7492, 0.254, 0.75, 0.2541, 0.276, 0.3805, 0.25, 0.3831, 0.25, 0.3831, 0.276, 0.3805, 0.1559, 0.3441, 0.1394, 0.3239, 0.1394, 0.3239, 0.1559, 0.3441, 0.276, 0.1195, 0.3009, 0.1271, 0.3009, 0.1271, 0.276, 0.1195, 0.3009, 0.3729, 0.276, 0.3805, 0.276, 0.3805, 0.3009, 0.3729, 0.1761, 0.3606, 0.1559, 0.3441, 0.1559, 0.3441, 0.1761, 0.3606, 0.1394, 0.1761, 0.1559, 0.1559, 0.1559, 0.1559, 0.1394, 0.1761, 0.3831, 0.25, 0.3805, 0.276, 0.3805, 0.276, 0.3831, 0.25, 0.7538, 0.2516, 0.7534, 0.2523, 0.7534, 0.2523, 0.7538, 0.2516, 0.1271, 0.1991, 0.1394, 0.1761, 0.1394, 0.1761, 0.1271, 0.1991, 0.3805, 0.224, 0.3831, 0.25, 0.3831, 0.25, 0.3805, 0.224, 0.7529, 0.2471, 0.7534, 0.2477, 0.7534, 0.2477, 0.7529, 0.2471, 0.1195, 0.224, 0.1271, 0.1991, 0.1271, 0.1991, 0.1195, 0.224, 0.3729, 0.1991, 0.3805, 0.224, 0.3805, 0.224, 0.3729, 0.1991, 0.7508, 0.246, 0.7516, 0.2462, 0.7516, 0.2462, 0.7508, 0.246, 0.1169, 0.25, 0.1195, 0.224, 0.1195, 0.224, 0.1169, 0.25, 0.3606, 0.1761, 0.3729, 0.1991, 0.3729, 0.1991, 0.3606, 0.1761, 0.7484, 0.2462, 0.7492, 0.246, 0.7492, 0.246, 0.7484, 0.2462, 0.1195, 0.276, 0.1169, 0.25, 0.1169, 0.25, 0.1195, 0.276, 0.3441, 0.1559, 0.3606, 0.1761, 0.3606, 0.1761, 0.3441, 0.1559, 0.7466, 0.2477, 0.7471, 0.2471, 0.7471, 0.2471, 0.7466, 0.2477, 0.1271, 0.3009, 0.1195, 0.276, 0.1195, 0.276, 0.1271, 0.3009, 0.3239, 0.1394, 0.3441, 0.1559, 0.3441, 0.1559, 0.3239, 0.1394, 0.7477, 0.2534, 0.7471, 0.2529, 0.7471, 0.2529, 0.7477, 0.2534, 0.1394, 0.3239, 0.1271, 0.3009, 0.1271, 0.3009, 0.1394, 0.3239, 0.3009, 0.1271, 0.3239, 0.1394, 0.3239, 0.1394, 0.3009, 0.1271, 0.75, 0.2541, 0.7492, 0.254, 0.7492, 0.254, 0.75, 0.2541, 0.276, 0.3805, 0.25, 0.3831, 0.25, 0.3831, 0.276, 0.3805, 0.1559, 0.3441, 0.1394, 0.3239, 0.1394, 0.3239, 0.1559, 0.3441, 0.276, 0.1195, 0.3009, 0.1271, 0.3009, 0.1271, 0.276, 0.1195, 0.3009, 0.3729, 0.276, 0.3805, 0.276, 0.3805, 0.3009, 0.3729, 0.1761, 0.3606, 0.1559, 0.3441, 0.1559, 0.3441, 0.1761, 0.3606, 0.25, 0.1169, 0.276, 0.1195, 0.276, 0.1195, 0.25, 0.1169, 0.3239, 0.3606, 0.3009, 0.3729, 0.3009, 0.3729, 0.3239, 0.3606, 0.1991, 0.3729, 0.1761, 0.3606, 0.1761, 0.3606, 0.1991, 0.3729, 0.224, 0.1195, 0.25, 0.1169, 0.25, 0.1169, 0.224, 0.1195, 0.3441, 0.3441, 0.3239, 0.3606, 0.3239, 0.3606, 0.3441, 0.3441, 0.224, 0.3805, 0.1991, 0.3729, 0.1991, 0.3729, 0.224, 0.3805, 0.1991, 0.1271, 0.224, 0.1195, 0.224, 0.1195, 0.1991, 0.1271, 0.3606, 0.3239, 0.3441, 0.3441, 0.3441, 0.3441, 0.3606, 0.3239, 0.25, 0.3831, 0.224, 0.3805, 0.224, 0.3805, 0.25, 0.3831, 0.1761, 0.1394, 0.1991, 0.1271, 0.1991, 0.1271, 0.1761, 0.1394, 0.3729, 0.3009, 0.3606, 0.3239, 0.3606, 0.3239, 0.3729, 0.3009, 0.7508, 0.254, 0.75, 0.2541, 0.75, 0.2541, 0.7508, 0.254, 0.1559, 0.1559, 0.1761, 0.1394, 0.1761, 0.1394, 0.1559, 0.1559, 0.3805, 0.276, 0.3729, 0.3009, 0.3729, 0.3009, 0.3805, 0.276, 0.7534, 0.2523, 0.7529, 0.2529, 0.7529, 0.2529, 0.7534, 0.2523, 0.7466, 0.2477, 0.7471, 0.2471, 0.7471, 0.2471, 0.7466, 0.2477, 0.1271, 0.3009, 0.1195, 0.276, 0.1195, 0.276, 0.1271, 0.3009, 0.3239, 0.1394, 0.3441, 0.1559, 0.3441, 0.1559, 0.3239, 0.1394, 0.7477, 0.2534, 0.7471, 0.2529, 0.7471, 0.2529, 0.7477, 0.2534, 0.1394, 0.3239, 0.1271, 0.3009, 0.1271, 0.3009, 0.1394, 0.3239, 0.3009, 0.1271, 0.3239, 0.1394, 0.3239, 0.1394, 0.3009, 0.1271, 0.75, 0.2541, 0.7492, 0.254, 0.7492, 0.254, 0.75, 0.2541, 0.276, 0.3805, 0.25, 0.3831, 0.25, 0.3831, 0.276, 0.3805, 0.1559, 0.3441, 0.1394, 0.3239, 0.1394, 0.3239, 0.1559, 0.3441, 0.276, 0.1195, 0.3009, 0.1271, 0.3009, 0.1271, 0.276, 0.1195, 0.3009, 0.3729, 0.276, 0.3805, 0.276, 0.3805, 0.3009, 0.3729, 0.1761, 0.3606, 0.1559, 0.3441, 0.1559, 0.3441, 0.1761, 0.3606, 0.25, 0.1169, 0.276, 0.1195, 0.276, 0.1195, 0.25, 0.1169, 0.3239, 0.3606, 0.3009, 0.3729, 0.3009, 0.3729, 0.3239, 0.3606, 0.1991, 0.3729, 0.1761, 0.3606, 0.1761, 0.3606, 0.1991, 0.3729, 0.224, 0.1195, 0.25, 0.1169, 0.25, 0.1169, 0.224, 0.1195, 0.3441, 0.3441, 0.3239, 0.3606, 0.3239, 0.3606, 0.3441, 0.3441, 0.224, 0.3805, 0.1991, 0.3729, 0.1991, 0.3729, 0.224, 0.3805, 0.1991, 0.1271, 0.224, 0.1195, 0.224, 0.1195, 0.1991, 0.1271, 0.3606, 0.3239, 0.3441, 0.3441, 0.3441, 0.3441, 0.3606, 0.3239, 0.25, 0.3831, 0.224, 0.3805, 0.224, 0.3805, 0.25, 0.3831, 0.1761, 0.1394, 0.1991, 0.1271, 0.1991, 0.1271, 0.1761, 0.1394, 0.3729, 0.3009, 0.3606, 0.3239, 0.3606, 0.3239, 0.3729, 0.3009, 0.7508, 0.254, 0.75, 0.2541, 0.75, 0.2541, 0.7508, 0.254, 0.1559, 0.1559, 0.1761, 0.1394, 0.1761, 0.1394, 0.1559, 0.1559, 0.3805, 0.276, 0.3729, 0.3009, 0.3729, 0.3009, 0.3805, 0.276, 0.7534, 0.2523, 0.7529, 0.2529, 0.7529, 0.2529, 0.7534, 0.2523, 0.1394, 0.1761, 0.1559, 0.1559, 0.1559, 0.1559, 0.1394, 0.1761, 0.3831, 0.25, 0.3805, 0.276, 0.3805, 0.276, 0.3831, 0.25, 0.7538, 0.2516, 0.7534, 0.2523, 0.7534, 0.2523, 0.7538, 0.2516, 0.1271, 0.1991, 0.1394, 0.1761, 0.1394, 0.1761, 0.1271, 0.1991, 0.3805, 0.224, 0.3831, 0.25, 0.3831, 0.25, 0.3805, 0.224, 0.7529, 0.2471, 0.7534, 0.2477, 0.7534, 0.2477, 0.7529, 0.2471, 0.1195, 0.224, 0.1271, 0.1991, 0.1271, 0.1991, 0.1195, 0.224, 0.3729, 0.1991, 0.3805, 0.224, 0.3805, 0.224, 0.3729, 0.1991, 0.7508, 0.246, 0.7516, 0.2462, 0.7516, 0.2462, 0.7508, 0.246, 0.1169, 0.25, 0.1195, 0.224, 0.1195, 0.224, 0.1169, 0.25, 0.3606, 0.1761, 0.3729, 0.1991, 0.3729, 0.1991, 0.3606, 0.1761, 0.7484, 0.2462, 0.7492, 0.246, 0.7492, 0.246, 0.7484, 0.2462, 0.1195, 0.276, 0.1169, 0.25, 0.1169, 0.25, 0.1195, 0.276, 0.3441, 0.1559, 0.3606, 0.1761, 0.3606, 0.1761, 0.3441, 0.1559, 0.1761, 0.2194, 0.1835, 0.2055, 0.1835, 0.2055, 0.1761, 0.2194, 0.25, 0.33, 0.2656, 0.3285, 0.276, 0.3805, 0.25, 0.3831, 0.2656, 0.3285, 0.2806, 0.3239, 0.3009, 0.3729, 0.276, 0.3805, 0.2806, 0.3239, 0.2945, 0.3165, 0.3239, 0.3606, 0.3009, 0.3729, 0.2945, 0.3165, 0.3066, 0.3066, 0.3441, 0.3441, 0.3239, 0.3606, 0.3066, 0.3066, 0.3165, 0.2945, 0.3606, 0.3239, 0.3441, 0.3441, 0.3165, 0.2945, 0.3239, 0.2806, 0.3729, 0.3009, 0.3606, 0.3239, 0.3239, 0.2806, 0.3285, 0.2656, 0.3805, 0.276, 0.3729, 0.3009, 0.3285, 0.2656, 0.33, 0.25, 0.3831, 0.25, 0.3805, 0.276, 0.33, 0.25, 0.3285, 0.2344, 0.3805, 0.224, 0.3831, 0.25, 0.3285, 0.2344, 0.3239, 0.2194, 0.3729, 0.1991, 0.3805, 0.224, 0.3239, 0.2194, 0.3165, 0.2055, 0.3606, 0.1761, 0.3729, 0.1991, 0.3165, 0.2055, 0.3066, 0.1934, 0.3441, 0.1559, 0.3606, 0.1761, 0.3066, 0.1934, 0.2945, 0.1835, 0.3239, 0.1394, 0.3441, 0.1559, 0.2945, 0.1835, 0.2806, 0.1761, 0.3009, 0.1271, 0.3239, 0.1394, 0.2806, 0.1761, 0.2656, 0.1715, 0.276, 0.1195, 0.3009, 0.1271, 0.2656, 0.1715, 0.25, 0.17, 0.25, 0.1169, 0.276, 0.1195, 0.25, 0.17, 0.2344, 0.1715, 0.224, 0.1195, 0.25, 0.1169, 0.2344, 0.1715, 0.2194, 0.1761, 0.1991, 0.1271, 0.224, 0.1195, 0.2194, 0.1761, 0.2055, 0.1835, 0.1761, 0.1394, 0.1991, 0.1271, 0.2055, 0.1835, 0.1934, 0.1934, 0.1559, 0.1559, 0.1761, 0.1394, 0.1934, 0.1934, 0.1835, 0.2055, 0.1394, 0.1761, 0.1559, 0.1559, 0.1835, 0.2055, 0.1761, 0.2194, 0.1271, 0.1991, 0.1394, 0.1761, 0.1761, 0.2194, 0.1715, 0.2344, 0.1195, 0.224, 0.1271, 0.1991, 0.1715, 0.2344, 0.17, 0.25, 0.1169, 0.25, 0.1195, 0.224, 0.17, 0.25, 0.1715, 0.2656, 0.1195, 0.276, 0.1169, 0.25, 0.1715, 0.2656, 0.1761, 0.2806, 0.1271, 0.3009, 0.1195, 0.276, 0.1761, 0.2806, 0.1835, 0.2945, 0.1394, 0.3239, 0.1271, 0.3009, 0.1835, 0.2945, 0.1934, 0.3066, 0.1559, 0.3441, 0.1394, 0.3239, 0.1934, 0.3066, 0.2055, 0.3165, 0.1761, 0.3606, 0.1559, 0.3441, 0.2055, 0.3165, 0.2194, 0.3239, 0.1991, 0.3729, 0.1761, 0.3606, 0.2194, 0.3239, 0.2344, 0.3285, 0.224, 0.3805, 0.1991, 0.3729, 0.2344, 0.3285, 0.25, 0.33, 0.25, 0.3831, 0.224, 0.3805, 0.3285, 0.2344, 0.33, 0.25, 0.33, 0.25, 0.3285, 0.2344, 0.1715, 0.2344, 0.1761, 0.2194, 0.1761, 0.2194, 0.1715, 0.2344, 0.3239, 0.2194, 0.3285, 0.2344, 0.3285, 0.2344, 0.3239, 0.2194, 0.17, 0.25, 0.1715, 0.2344, 0.1715, 0.2344, 0.17, 0.25, 0.3165, 0.2055, 0.3239, 0.2194, 0.3239, 0.2194, 0.3165, 0.2055, 0.1715, 0.2656, 0.17, 0.25, 0.17, 0.25, 0.1715, 0.2656, 0.3066, 0.1934, 0.3165, 0.2055, 0.3165, 0.2055, 0.3066, 0.1934, 0.1761, 0.2806, 0.1715, 0.2656, 0.1715, 0.2656, 0.1761, 0.2806, 0.2945, 0.1835, 0.3066, 0.1934, 0.3066, 0.1934, 0.2945, 0.1835, 0.1835, 0.2945, 0.1761, 0.2806, 0.1761, 0.2806, 0.1835, 0.2945, 0.2806, 0.1761, 0.2945, 0.1835, 0.2945, 0.1835, 0.2806, 0.1761, 0.2656, 0.3285, 0.25, 0.33, 0.25, 0.33, 0.2656, 0.3285, 0.1934, 0.3066, 0.1835, 0.2945, 0.1835, 0.2945, 0.1934, 0.3066, 0.2656, 0.1715, 0.2806, 0.1761, 0.2806, 0.1761, 0.2656, 0.1715, 0.2806, 0.3239, 0.2656, 0.3285, 0.2656, 0.3285, 0.2806, 0.3239, 0.2055, 0.3165, 0.1934, 0.3066, 0.1934, 0.3066, 0.2055, 0.3165, 0.25, 0.17, 0.2656, 0.1715, 0.2656, 0.1715, 0.25, 0.17, 0.2945, 0.3165, 0.2806, 0.3239, 0.2806, 0.3239, 0.2945, 0.3165, 0.2194, 0.3239, 0.2055, 0.3165, 0.2055, 0.3165, 0.2194, 0.3239, 0.2344, 0.1715, 0.25, 0.17, 0.25, 0.17, 0.2344, 0.1715, 0.3066, 0.3066, 0.2945, 0.3165, 0.2945, 0.3165, 0.3066, 0.3066, 0.2344, 0.3285, 0.2194, 0.3239, 0.2194, 0.3239, 0.2344, 0.3285, 0.2194, 0.1761, 0.2344, 0.1715, 0.2344, 0.1715, 0.2194, 0.1761, 0.3165, 0.2945, 0.3066, 0.3066, 0.3066, 0.3066, 0.3165, 0.2945, 0.25, 0.33, 0.2344, 0.3285, 0.2344, 0.3285, 0.25, 0.33, 0.2055, 0.1835, 0.2194, 0.1761, 0.2194, 0.1761, 0.2055, 0.1835, 0.3239, 0.2806, 0.3165, 0.2945, 0.3165, 0.2945, 0.3239, 0.2806, 0.1934, 0.1934, 0.2055, 0.1835, 0.2055, 0.1835, 0.1934, 0.1934, 0.3285, 0.2656, 0.3239, 0.2806, 0.3239, 0.2806, 0.3285, 0.2656, 0.1835, 0.2055, 0.1934, 0.1934, 0.1934, 0.1934, 0.1835, 0.2055, 0.33, 0.25, 0.3285, 0.2656, 0.3285, 0.2656, 0.33, 0.25])
me_cylinder.materials.append(mat_material_003)
me_cylinder.materials.append(mat_material_004)
me_cylinder.materials.append(mat_material_005)
me_cylinder.use_remesh_fix_poles = True
me_cylinder.use_remesh_preserve_attributes = False
me_cylinder.use_mirror_vertex_groups = False
me_cylinder.update()

# ---- objects
ob_cone = bpy.data.objects.new('Cone', me_cone)
ob_cylinder = bpy.data.objects.new('Cylinder', me_cylinder)

# ---- transforms, parenting, visibility, modifiers, constraints
ob_cone.location = (0.0, 0.0, 0.0)
ob_cone.rotation_euler = (0.0, 1.571, 0.0)
ob_cone.scale = (0.02218, 0.02218, 0.02218)
ob_cone.lineart.crease_threshold = 0.0
ob_cylinder.location = (0.0, 0.0, 0.0)
ob_cylinder.rotation_euler = (0.0, 1.571, 0.0)
ob_cylinder.scale = (0.02218, 0.02218, 0.02218)
ob_cylinder.lineart.crease_threshold = 0.0

# ---- collection membership
scene.collection.objects.link(ob_cone)
col_collection.objects.link(ob_cylinder)

# ---- scene / render settings (as saved in the file)
scene.frame_start = 1; scene.frame_end = 250; scene.frame_set(0)
scene.render.engine = 'BLENDER_EEVEE_NEXT'
scene.cycles.use_denoising = False
scene.cycles.samples = 128
scene.cycles.sampling_pattern = 'TABULATED_SOBOL'
scene.cycles.use_adaptive_sampling = False
scene.cycles.use_light_tree = False
scene.view_settings.view_transform = 'Filmic'
bpy.context.view_layer.update()

# ---- added for rendering (the .blend has no active camera and no usable light): camera, sun
cam_auto = bpy.data.cameras.new('AutoCamera')
cam_auto.lens = 50.0
cam_auto.sensor_width = 36.0
cam_auto.clip_end = 1000.0
ob_auto_camera = bpy.data.objects.new('AutoCamera', cam_auto)
scene.collection.objects.link(ob_auto_camera)
ob_auto_camera.location = (0.195062, -0.397046, 0.231556)
ob_auto_camera.rotation_euler = (1.09748, -7.21219e-08, 0.694738)
scene.camera = ob_auto_camera
light_auto_sun = bpy.data.lights.new('AutoSun', 'SUN')
light_auto_sun.energy = 3.0
light_auto_sun.angle = 0.0523599
ob_auto_sun = bpy.data.objects.new('AutoSun', light_auto_sun)
scene.collection.objects.link(ob_auto_sun)
ob_auto_sun.rotation_euler = (0.872665, 0.174533, 0.523599)
bpy.context.view_layer.update()
